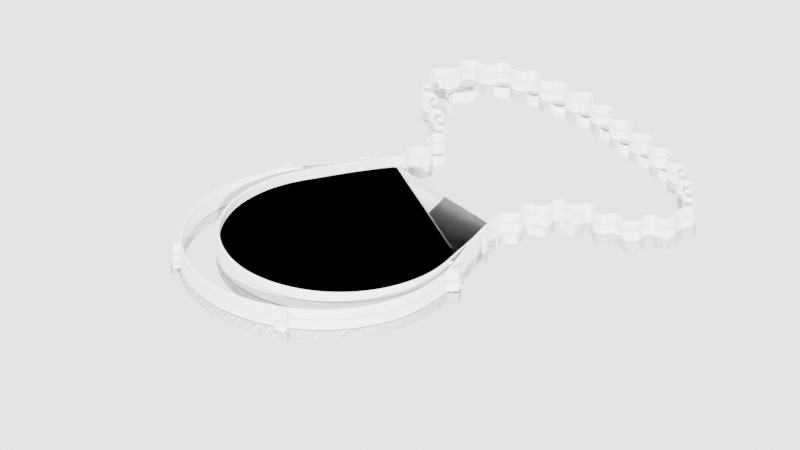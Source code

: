 # Source: ecovid-faceshield-v11.blend  (saved by Blender 2.82.7; exported with 4.5.12 LTS)
import bpy
from mathutils import Matrix  # noqa: F401  (used for matrix-valued properties, if any)

bpy.ops.wm.read_factory_settings(use_empty=True)
scene = bpy.context.scene
scene.name = 'Scene'

# ---- collections
col_environment = bpy.data.collections.new('Environment'); scene.collection.children.link(col_environment)
col_main = bpy.data.collections.new('Main'); scene.collection.children.link(col_main)
col_bool = bpy.data.collections.new('Bool'); col_main.children.link(col_bool)
col_old = bpy.data.collections.new('Old'); col_main.children.link(col_old)
col_old_001 = bpy.data.collections.new('Old.001'); scene.collection.children.link(col_old_001)

# ---- materials (node trees are filled in below, after node groups)
mat_material_001 = bpy.data.materials.new('Material.001')
mat_material_001.use_transparent_shadow = False
mat_material = bpy.data.materials.new('Material')
mat_material.use_transparent_shadow = False

# ---- material node trees
mat_material_001.use_nodes = True; mat_material_001.node_tree.nodes.clear()
_N = mat_material_001.node_tree.nodes; _L = mat_material_001.node_tree.links
n0 = _N.new('ShaderNodeOutputMaterial'); n0.name = 'Material Output'; n0.location = (300, 300)
n1 = _N.new('ShaderNodeBsdfPrincipled'); n1.name = 'Principled BSDF'; n1.location = (10, 300)
n1.distribution = 'GGX'
n1.subsurface_method = 'BURLEY'
n1.inputs[3].default_value = 1.45
n1.inputs[27].default_value = (0.0, 0.0, 0.0, 1.0)
n1.inputs[28].default_value = 1.0
_L.new(n1.outputs[0], n0.inputs[0])
n0.is_active_output = True
mat_material.use_nodes = True; mat_material.node_tree.nodes.clear()
_N = mat_material.node_tree.nodes; _L = mat_material.node_tree.links
n0 = _N.new('ShaderNodeOutputMaterial'); n0.name = 'Material Output'; n0.location = (300, 300)
n1 = _N.new('ShaderNodeEmission'); n1.name = 'Emission'; n1.location = (10, 300)
n1.inputs[0].default_value = (0.1032, 1.0, 0.1655, 1.0)
_L.new(n1.outputs[0], n0.inputs[0])
n0.is_active_output = True

# ---- world
world_world = bpy.data.worlds.new('World'); scene.world = world_world
world_world.use_nodes = True; world_world.node_tree.nodes.clear()
_N = world_world.node_tree.nodes; _L = world_world.node_tree.links
n0 = _N.new('ShaderNodeOutputWorld'); n0.name = 'World Output'; n0.location = (300, 300)
n1 = _N.new('ShaderNodeBackground'); n1.name = 'Background'; n1.location = (10, 300)
n1.inputs[0].default_value = (1.0, 1.0, 1.0, 1.0)
n1.inputs[1].default_value = 2.0
_L.new(n1.outputs[0], n0.inputs[0])
n0.is_active_output = True
world_world.color = (1.0, 1.0, 1.0)
world_world.use_sun_shadow = False
world_world.sun_shadow_jitter_overblur = 0.0

# ---- cameras
cam_camera_001 = bpy.data.cameras.new('Camera.001')
cam_camera_001.type = 'ORTHO'
cam_camera_001.clip_end = 100.0
cam_camera_001.sensor_width = 8.0
cam_camera_001.ortho_scale = 32.61

# ---- lights
light_mainsun = bpy.data.lights.new('MainSun', 'SUN')
light_mainsun.transmission_factor = 0.0
light_mainsun.angle = 0.0
light_mainsun.energy = 7.2
light_mainsun.shadow_soft_size = 0.0125
light_mainsun.shadow_cascade_fade = 0.001
light_mainsun_001 = bpy.data.lights.new('MainSun.001', 'SUN')
light_mainsun_001.transmission_factor = 0.0
light_mainsun_001.angle = 0.0
light_mainsun_001.energy = 2.25
light_mainsun_001.shadow_soft_size = 0.0125
light_mainsun_001.shadow_cascade_fade = 0.001

# ---- meshes
me_cube_008 = bpy.data.meshes.new('Cube.008')
me_cube_008.from_pydata([(-10.34, -11.2, -0.8902), (-10.34, -11.2, 0.8902), (-10.34, 9.474, -0.8902), (-10.34, 9.474, 0.8902), (10.34, -11.2, -0.8902), (10.34, -11.2, 0.8902), (10.34, 9.474, -0.8902), (10.34, 9.474, 0.8902)], [], [(0, 1, 3, 2), (2, 3, 7, 6), (6, 7, 5, 4), (4, 5, 1, 0), (2, 6, 4, 0), (7, 3, 1, 5)])
_uv = me_cube_008.uv_layers.new(name='UVMap')
_uv.uv.foreach_set('vector', [0.375, 0.0, 0.625, 0.0, 0.625, 0.25, 0.375, 0.25, 0.375, 0.25, 0.625, 0.25, 0.625, 0.5, 0.375, 0.5, 0.375, 0.5, 0.625, 0.5, 0.625, 0.75, 0.375, 0.75, 0.375, 0.75, 0.625, 0.75, 0.625, 1.0, 0.375, 1.0, 0.125, 0.5, 0.375, 0.5, 0.375, 0.75, 0.125, 0.75, 0.625, 0.5, 0.875, 0.5, 0.875, 0.75, 0.625, 0.75])
me_cube_008.use_remesh_fix_poles = True
me_cube_008.use_remesh_preserve_attributes = False
me_cube_008.use_mirror_vertex_groups = False
me_cube_008.update()
me_cube_015 = bpy.data.meshes.new('Cube.015')
me_cube_015.from_pydata([(-0.09811, -0.1062, -0.1), (-0.09811, -0.1062, 0.03278), (-0.09811, 0.08998, -0.1), (-0.09811, 0.08998, 0.03278), (0.09811, -0.1062, -0.1), (0.09811, -0.1062, 0.03278), (0.09811, 0.08998, -0.1), (0.09811, 0.08998, 0.03278)], [], [(0, 1, 3, 2), (2, 3, 7, 6), (6, 7, 5, 4), (4, 5, 1, 0), (2, 6, 4, 0), (7, 3, 1, 5)])
_uv = me_cube_015.uv_layers.new(name='UVMap')
_uv.uv.foreach_set('vector', [0.375, 0.0, 0.625, 0.0, 0.625, 0.25, 0.375, 0.25, 0.375, 0.25, 0.625, 0.25, 0.625, 0.5, 0.375, 0.5, 0.375, 0.5, 0.625, 0.5, 0.625, 0.75, 0.375, 0.75, 0.375, 0.75, 0.625, 0.75, 0.625, 1.0, 0.375, 1.0, 0.125, 0.5, 0.375, 0.5, 0.375, 0.75, 0.125, 0.75, 0.625, 0.5, 0.875, 0.5, 0.875, 0.75, 0.625, 0.75])
me_cube_015.use_remesh_fix_poles = True
me_cube_015.use_remesh_preserve_attributes = False
me_cube_015.use_mirror_vertex_groups = False
me_cube_015.update()
me_cube_002 = bpy.data.meshes.new('Cube.002')
me_cube_002.from_pydata([(-0.1, -0.1, -0.1005), (-0.1, -0.1, 0.1083), (-0.1, 0.1, -0.1005), (-0.1, 0.1, 0.1083), (0.1, -0.1, -0.1005), (0.1, -0.1, 0.1083), (0.1, 0.1, -0.1005), (0.1, 0.1, 0.1083)], [], [(0, 1, 3, 2), (2, 3, 7, 6), (6, 7, 5, 4), (4, 5, 1, 0), (2, 6, 4, 0), (7, 3, 1, 5)])
_uv = me_cube_002.uv_layers.new(name='UVMap')
_uv.uv.foreach_set('vector', [0.375, 0.0, 0.625, 0.0, 0.625, 0.25, 0.375, 0.25, 0.375, 0.25, 0.625, 0.25, 0.625, 0.5, 0.375, 0.5, 0.375, 0.5, 0.625, 0.5, 0.625, 0.75, 0.375, 0.75, 0.375, 0.75, 0.625, 0.75, 0.625, 1.0, 0.375, 1.0, 0.125, 0.5, 0.375, 0.5, 0.375, 0.75, 0.125, 0.75, 0.625, 0.5, 0.875, 0.5, 0.875, 0.75, 0.625, 0.75])
me_cube_002.use_remesh_fix_poles = True
me_cube_002.use_remesh_preserve_attributes = False
me_cube_002.use_mirror_vertex_groups = False
me_cube_002.update()
me_beziercurve_001 = bpy.data.meshes.new('BezierCurve.001')
me_beziercurve_001.from_pydata([(-0.5704, -0.1112, -0.5898), (-0.5704, -0.1112, 0.2156), (-0.5239, -0.02122, 0.2156), (-0.5239, -0.02122, -0.5898), (-0.3853, 0.06104, -0.5898), (-0.3853, 0.06104, 0.2156), (-0.2514, 0.09487, -0.5898), (-0.2514, 0.09487, 0.2156), (-0.1161, 0.09436, 0.2156), (-0.1161, 0.09436, -0.5898), (0.005534, 0.05958, 0.2156), (0.005534, 0.05958, -0.5898), (0.1017, 0.0, 0.2156), (0.1017, 0.0, -0.5898), (0.1581, -0.07435, -0.5898), (0.1581, -0.07435, 0.2156), (0.1773, -0.1536, -0.5898), (0.1773, -0.1536, 0.2156), (0.2402, -0.2281, -0.5898), (0.2402, -0.2281, 0.2156), (0.3415, -0.2879, -0.5898), (0.3415, -0.2879, 0.2156), (0.4561, -0.3225, 0.2156), (0.4561, -0.3225, -0.5898), (0.5689, -0.322, 0.2156), (0.5689, -0.322, -0.5898), (0.6703, -0.2857, -0.5898), (0.6703, -0.2857, 0.2156), (0.751, -0.2252, -0.5898), (0.751, -0.2252, 0.2156), (0.7974, -0.1532, 0.2156), (0.7974, -0.1532, -0.5898), (0.8043, -0.1167, -0.5898), (0.8043, -0.1167, 0.2156)], [], [(15, 14, 13, 12), (7, 8, 9, 6), (8, 10, 11, 9), (10, 12, 13, 11), (2, 5, 4, 3), (17, 16, 14, 15), (17, 19, 18, 16), (21, 20, 18, 19), (21, 22, 23, 20), (22, 24, 25, 23), (24, 27, 26, 25), (27, 29, 28, 26), (29, 30, 31, 28), (30, 33, 32, 31), (1, 2, 3, 0), (5, 7, 6, 4)])
me_beziercurve_001.use_remesh_fix_poles = True
me_beziercurve_001.use_remesh_preserve_attributes = False
me_beziercurve_001.use_mirror_vertex_groups = False
me_beziercurve_001.update()
me_cylinder = bpy.data.meshes.new('Cylinder')
me_cylinder.from_pydata([(0.0, 5.014, 0.02342), (0.0, 5.014, 1.57), (0.2114, 5.008, 0.02342), (0.2114, 5.008, 1.57), (0.46, 4.99, 0.02342), (0.46, 4.99, 1.57), (0.7075, 4.959, 0.02342), (0.7075, 4.959, 1.57), (0.9531, 4.917, 0.02342), (0.9531, 4.917, 1.57), (1.196, 4.862, 0.02342), (1.196, 4.862, 1.57), (1.437, 4.796, 0.02342), (1.437, 4.796, 1.57), (1.673, 4.717, 0.02342), (1.673, 4.717, 1.57), (1.906, 4.628, 0.02342), (1.906, 4.628, 1.57), (2.134, 4.527, 0.02342), (2.134, 4.527, 1.57), (2.357, 4.415, 0.02342), (2.357, 4.415, 1.57), (2.574, 4.292, 0.02342), (2.574, 4.292, 1.57), (2.784, 4.158, 0.02342), (2.784, 4.158, 1.57), (2.988, 4.015, 0.02342), (2.988, 4.015, 1.57), (3.185, 3.861, 0.02342), (3.185, 3.861, 1.57), (3.373, 3.698, 0.02342), (3.373, 3.698, 1.57), (3.554, 3.527, 0.02342), (3.554, 3.527, 1.57), (3.726, 3.346, 0.02342), (3.726, 3.346, 1.57), (3.889, 3.157, 0.02342), (3.889, 3.157, 1.57), (4.042, 2.961, 0.02342), (4.042, 2.961, 1.57), (4.186, 2.757, 0.02342), (4.186, 2.757, 1.57), (4.319, 2.546, 0.02342), (4.319, 2.546, 1.57), (4.442, 2.329, 0.02342), (4.442, 2.329, 1.57), (4.554, 2.107, 0.02342), (4.554, 2.107, 1.57), (4.655, 1.879, 0.02342), (4.655, 1.879, 1.57), (4.745, 1.646, 0.02342), (4.745, 1.646, 1.57), (4.823, 1.409, 0.02342), (4.823, 1.409, 1.57), (4.89, 1.169, 0.02342), (4.89, 1.169, 1.57), (4.944, 0.9257, 0.02342), (4.944, 0.9257, 1.57), (4.987, 0.68, 0.02342), (4.987, 0.68, 1.57), (5.017, 0.4323, 0.02342), (5.017, 0.4323, 1.57), (5.037, 0.1819, 0.02342), (5.037, 0.1819, 1.57), (5.045, -0.07078, 0.02342), (5.045, -0.071, 1.57), (5.043, -0.3249, 0.02342), (5.039, -0.3262, 1.57), (5.027, -0.5787, 0.02342), (5.02, -0.5821, 1.57), (4.995, -0.8305, 0.02342), (4.984, -0.8363, 1.57), (4.95, -1.08, 0.02342), (4.935, -1.088, 1.57), (4.893, -1.327, 0.02342), (4.875, -1.337, 1.57), (4.825, -1.571, 0.02342), (4.805, -1.582, 1.57), (4.749, -1.812, 0.02342), (4.728, -1.824, 1.57), (4.664, -2.049, 0.02342), (4.645, -2.061, 1.57), (4.572, -2.283, 0.02342), (4.555, -2.294, 1.57), (3.268, -5.451, 0.8003), (3.268, -5.451, 0.02342), (4.143, -3.412, 1.57), (3.697, -4.475, 0.8003), (3.697, -4.475, 0.02342), (4.145, -3.41, 0.02342), (4.354, -2.845, 0.02342), (4.344, -2.853, 1.57), (3.929, -3.953, 0.8003), (3.929, -3.953, 0.02342), (3.459, -4.992, 0.8003), (3.459, -4.992, 0.02342), (3.226, -5.552, 0.707), (3.226, -5.552, 0.02383)], [], [(0, 1, 3, 2), (2, 3, 5, 4), (4, 5, 7, 6), (6, 7, 9, 8), (8, 9, 11, 10), (10, 11, 13, 12), (12, 13, 15, 14), (14, 15, 17, 16), (16, 17, 19, 18), (18, 19, 21, 20), (20, 21, 23, 22), (22, 23, 25, 24), (24, 25, 27, 26), (26, 27, 29, 28), (28, 29, 31, 30), (30, 31, 33, 32), (32, 33, 35, 34), (34, 35, 37, 36), (36, 37, 39, 38), (38, 39, 41, 40), (40, 41, 43, 42), (42, 43, 45, 44), (44, 45, 47, 46), (46, 47, 49, 48), (48, 49, 51, 50), (50, 51, 53, 52), (52, 53, 55, 54), (54, 55, 57, 56), (56, 57, 59, 58), (58, 59, 61, 60), (60, 61, 63, 62), (62, 63, 65, 64), (64, 65, 67, 66), (66, 67, 69, 68), (68, 69, 71, 70), (70, 71, 73, 72), (72, 73, 75, 74), (74, 75, 77, 76), (76, 77, 79, 78), (78, 79, 81, 80), (80, 81, 83, 82), (95, 94, 84, 85), (90, 91, 86, 89), (93, 92, 87, 88), (82, 83, 91, 90), (89, 86, 92, 93), (88, 87, 94, 95), (85, 84, 96, 97)])
_uv = me_cylinder.uv_layers.new(name='UVMap')
_uv.uv.foreach_set('vector', [1.0, 0.5, 1.0, 1.0, 0.9922, 1.0, 0.9922, 0.5, 0.9922, 0.5, 0.9922, 1.0, 0.9844, 1.0, 0.9844, 0.5, 0.9844, 0.5, 0.9844, 1.0, 0.9766, 1.0, 0.9766, 0.5, 0.9766, 0.5, 0.9766, 1.0, 0.9688, 1.0, 0.9688, 0.5, 0.9688, 0.5, 0.9688, 1.0, 0.9609, 1.0, 0.9609, 0.5, 0.9609, 0.5, 0.9609, 1.0, 0.9531, 1.0, 0.9531, 0.5, 0.9531, 0.5, 0.9531, 1.0, 0.9453, 1.0, 0.9453, 0.5, 0.9453, 0.5, 0.9453, 1.0, 0.9375, 1.0, 0.9375, 0.5, 0.9375, 0.5, 0.9375, 1.0, 0.9297, 1.0, 0.9297, 0.5, 0.9297, 0.5, 0.9297, 1.0, 0.9219, 1.0, 0.9219, 0.5, 0.9219, 0.5, 0.9219, 1.0, 0.9141, 1.0, 0.9141, 0.5, 0.9141, 0.5, 0.9141, 1.0, 0.9062, 1.0, 0.9062, 0.5, 0.9062, 0.5, 0.9062, 1.0, 0.8984, 1.0, 0.8984, 0.5, 0.8984, 0.5, 0.8984, 1.0, 0.8906, 1.0, 0.8906, 0.5, 0.8906, 0.5, 0.8906, 1.0, 0.8828, 1.0, 0.8828, 0.5, 0.8828, 0.5, 0.8828, 1.0, 0.875, 1.0, 0.875, 0.5, 0.875, 0.5, 0.875, 1.0, 0.8672, 1.0, 0.8672, 0.5, 0.8672, 0.5, 0.8672, 1.0, 0.8594, 1.0, 0.8594, 0.5, 0.8594, 0.5, 0.8594, 1.0, 0.8516, 1.0, 0.8516, 0.5, 0.8516, 0.5, 0.8516, 1.0, 0.8438, 1.0, 0.8438, 0.5, 0.8438, 0.5, 0.8438, 1.0, 0.8359, 1.0, 0.8359, 0.5, 0.8359, 0.5, 0.8359, 1.0, 0.8281, 1.0, 0.8281, 0.5, 0.8281, 0.5, 0.8281, 1.0, 0.8203, 1.0, 0.8203, 0.5, 0.8203, 0.5, 0.8203, 1.0, 0.8125, 1.0, 0.8125, 0.5, 0.8125, 0.5, 0.8125, 1.0, 0.8047, 1.0, 0.8047, 0.5, 0.8047, 0.5, 0.8047, 1.0, 0.7969, 1.0, 0.7969, 0.5, 0.7969, 0.5, 0.7969, 1.0, 0.7891, 1.0, 0.7891, 0.5, 0.7891, 0.5, 0.7891, 1.0, 0.7812, 1.0, 0.7812, 0.5, 0.7812, 0.5, 0.7812, 1.0, 0.7734, 1.0, 0.7734, 0.5, 0.7734, 0.5, 0.7734, 1.0, 0.7656, 1.0, 0.7656, 0.5, 0.7656, 0.5, 0.7656, 1.0, 0.7578, 1.0, 0.7578, 0.5, 0.7578, 0.5, 0.7578, 1.0, 0.75, 1.0, 0.75, 0.5, 0.75, 0.5, 0.75, 1.0, 0.7422, 1.0, 0.7422, 0.5, 0.7422, 0.5, 0.7422, 1.0, 0.7344, 1.0, 0.7344, 0.5, 0.7344, 0.5, 0.7344, 1.0, 0.7266, 1.0, 0.7266, 0.5, 0.7266, 0.5, 0.7266, 1.0, 0.7188, 1.0, 0.7188, 0.5, 0.7188, 0.5, 0.7188, 1.0, 0.7109, 1.0, 0.7109, 0.5, 0.7109, 0.5, 0.7109, 1.0, 0.7031, 1.0, 0.7031, 0.5, 0.7031, 0.5, 0.7031, 1.0, 0.6953, 1.0, 0.6953, 0.5, 0.6953, 0.5, 0.6953, 1.0, 0.6875, 1.0, 0.6875, 0.5, 0.6875, 0.5, 0.6875, 1.0, 0.6797, 1.0, 0.6797, 0.5, 0.6797, 0.5, 0.6797, 1.0, 0.6797, 1.0, 0.6797, 0.5, 0.6797, 0.5, 0.6797, 1.0, 0.6797, 1.0, 0.6797, 0.5, 0.6797, 0.5, 0.6797, 1.0, 0.6797, 1.0, 0.6797, 0.5, 0.6797, 0.5, 0.6797, 1.0, 0.6797, 1.0, 0.6797, 0.5, 0.6797, 0.5, 0.6797, 1.0, 0.6797, 1.0, 0.6797, 0.5, 0.6797, 0.5, 0.6797, 1.0, 0.6797, 1.0, 0.6797, 0.5, 0.6797, 0.5, 0.6797, 1.0, 0.6797, 1.0, 0.6797, 0.5])
me_cylinder.materials.append(mat_material_001)
me_cylinder.use_remesh_fix_poles = True
me_cylinder.use_remesh_preserve_attributes = False
me_cylinder.use_mirror_vertex_groups = False
me_cylinder.update()
me_cylinder_001 = bpy.data.meshes.new('Cylinder.001')
me_cylinder_001.from_pydata([(0.0, 5.84, 0.02342), (0.0, 5.84, 1.502), (0.2445, 5.833, 0.02342), (0.2445, 5.833, 1.502), (0.5322, 5.811, 0.02342), (0.5322, 5.811, 1.502), (0.8184, 5.776, 0.02342), (0.8184, 5.776, 1.502), (1.103, 5.726, 0.02342), (1.103, 5.726, 1.502), (1.384, 5.663, 0.02342), (1.384, 5.663, 1.502), (1.662, 5.585, 0.02342), (1.662, 5.585, 1.502), (1.936, 5.494, 0.02342), (1.936, 5.494, 1.502), (2.205, 5.389, 0.02342), (2.205, 5.389, 1.502), (2.469, 5.272, 0.02342), (2.469, 5.272, 1.502), (2.726, 5.141, 0.02342), (2.726, 5.141, 1.502), (2.977, 4.998, 0.02342), (2.977, 4.998, 1.502), (3.221, 4.843, 0.02342), (3.221, 4.843, 1.502), (3.457, 4.676, 0.02342), (3.457, 4.676, 1.502), (3.684, 4.497, 0.02342), (3.684, 4.497, 1.502), (3.902, 4.307, 0.02342), (3.902, 4.307, 1.502), (4.111, 4.107, 0.02342), (4.111, 4.107, 1.502), (4.31, 3.897, 0.02342), (4.31, 3.897, 1.502), (4.499, 3.677, 0.02342), (4.499, 3.677, 1.502), (4.676, 3.448, 0.02342), (4.676, 3.448, 1.502), (4.842, 3.211, 0.02342), (4.842, 3.211, 1.502), (4.996, 2.965, 0.02342), (4.996, 2.965, 1.502), (5.139, 2.713, 0.02342), (5.139, 2.713, 1.502), (5.268, 2.453, 0.02342), (5.268, 2.453, 1.502), (5.385, 2.188, 0.02342), (5.385, 2.188, 1.502), (5.489, 1.917, 0.02342), (5.489, 1.917, 1.502), (5.579, 1.641, 0.02342), (5.579, 1.641, 1.502), (5.656, 1.361, 0.02342), (5.656, 1.361, 1.502), (5.719, 1.078, 0.02342), (5.719, 1.078, 1.502), (5.769, 0.792, 0.02342), (5.769, 0.792, 1.502), (5.801, 0.5035, 0.02342), (5.801, 0.5035, 1.502), (5.814, 0.2118, 0.02342), (5.814, 0.2118, 1.502), (5.808, -0.08243, 0.02342), (5.808, -0.08243, 1.502), (5.785, -0.3784, 0.02342), (5.785, -0.3784, 1.502), (5.747, -0.6751, 0.02342), (5.747, -0.6751, 1.502), (5.697, -0.9717, 0.02342), (5.697, -0.9717, 1.502), (5.637, -1.267, 0.02342), (5.637, -1.267, 1.502), (5.57, -1.562, 0.02342), (5.57, -1.562, 1.502), (5.493, -1.854, 0.02342), (5.493, -1.854, 1.502), (5.4, -2.142, 0.02342), (5.4, -2.142, 1.502), (5.287, -2.426, 0.02342), (5.287, -2.426, 1.502), (5.149, -2.7, 0.02342), (5.149, -2.7, 1.502), (4.088, -4.53, 0.9333), (4.088, -4.53, 0.2061), (4.777, -3.367, 0.02342), (4.777, -3.367, 1.502), (3.929, -4.864, 0.9244), (3.929, -4.864, 0.2198)], [], [(0, 1, 3, 2), (2, 3, 5, 4), (4, 5, 7, 6), (6, 7, 9, 8), (8, 9, 11, 10), (10, 11, 13, 12), (12, 13, 15, 14), (14, 15, 17, 16), (16, 17, 19, 18), (18, 19, 21, 20), (20, 21, 23, 22), (22, 23, 25, 24), (24, 25, 27, 26), (26, 27, 29, 28), (28, 29, 31, 30), (30, 31, 33, 32), (32, 33, 35, 34), (34, 35, 37, 36), (36, 37, 39, 38), (38, 39, 41, 40), (40, 41, 43, 42), (42, 43, 45, 44), (44, 45, 47, 46), (46, 47, 49, 48), (48, 49, 51, 50), (50, 51, 53, 52), (52, 53, 55, 54), (54, 55, 57, 56), (56, 57, 59, 58), (58, 59, 61, 60), (60, 61, 63, 62), (62, 63, 65, 64), (64, 65, 67, 66), (66, 67, 69, 68), (68, 69, 71, 70), (70, 71, 73, 72), (72, 73, 75, 74), (74, 75, 77, 76), (76, 77, 79, 78), (78, 79, 81, 80), (80, 81, 83, 82), (86, 87, 84, 85), (82, 83, 87, 86), (85, 84, 88, 89)])
_uv = me_cylinder_001.uv_layers.new(name='UVMap')
_uv.uv.foreach_set('vector', [1.0, 0.5, 1.0, 1.0, 0.9922, 1.0, 0.9922, 0.5, 0.9922, 0.5, 0.9922, 1.0, 0.9844, 1.0, 0.9844, 0.5, 0.9844, 0.5, 0.9844, 1.0, 0.9766, 1.0, 0.9766, 0.5, 0.9766, 0.5, 0.9766, 1.0, 0.9688, 1.0, 0.9688, 0.5, 0.9688, 0.5, 0.9688, 1.0, 0.9609, 1.0, 0.9609, 0.5, 0.9609, 0.5, 0.9609, 1.0, 0.9531, 1.0, 0.9531, 0.5, 0.9531, 0.5, 0.9531, 1.0, 0.9453, 1.0, 0.9453, 0.5, 0.9453, 0.5, 0.9453, 1.0, 0.9375, 1.0, 0.9375, 0.5, 0.9375, 0.5, 0.9375, 1.0, 0.9297, 1.0, 0.9297, 0.5, 0.9297, 0.5, 0.9297, 1.0, 0.9219, 1.0, 0.9219, 0.5, 0.9219, 0.5, 0.9219, 1.0, 0.9141, 1.0, 0.9141, 0.5, 0.9141, 0.5, 0.9141, 1.0, 0.9062, 1.0, 0.9062, 0.5, 0.9062, 0.5, 0.9062, 1.0, 0.8984, 1.0, 0.8984, 0.5, 0.8984, 0.5, 0.8984, 1.0, 0.8906, 1.0, 0.8906, 0.5, 0.8906, 0.5, 0.8906, 1.0, 0.8828, 1.0, 0.8828, 0.5, 0.8828, 0.5, 0.8828, 1.0, 0.875, 1.0, 0.875, 0.5, 0.875, 0.5, 0.875, 1.0, 0.8672, 1.0, 0.8672, 0.5, 0.8672, 0.5, 0.8672, 1.0, 0.8594, 1.0, 0.8594, 0.5, 0.8594, 0.5, 0.8594, 1.0, 0.8516, 1.0, 0.8516, 0.5, 0.8516, 0.5, 0.8516, 1.0, 0.8438, 1.0, 0.8438, 0.5, 0.8438, 0.5, 0.8438, 1.0, 0.8359, 1.0, 0.8359, 0.5, 0.8359, 0.5, 0.8359, 1.0, 0.8281, 1.0, 0.8281, 0.5, 0.8281, 0.5, 0.8281, 1.0, 0.8203, 1.0, 0.8203, 0.5, 0.8203, 0.5, 0.8203, 1.0, 0.8125, 1.0, 0.8125, 0.5, 0.8125, 0.5, 0.8125, 1.0, 0.8047, 1.0, 0.8047, 0.5, 0.8047, 0.5, 0.8047, 1.0, 0.7969, 1.0, 0.7969, 0.5, 0.7969, 0.5, 0.7969, 1.0, 0.7891, 1.0, 0.7891, 0.5, 0.7891, 0.5, 0.7891, 1.0, 0.7812, 1.0, 0.7812, 0.5, 0.7812, 0.5, 0.7812, 1.0, 0.7734, 1.0, 0.7734, 0.5, 0.7734, 0.5, 0.7734, 1.0, 0.7656, 1.0, 0.7656, 0.5, 0.7656, 0.5, 0.7656, 1.0, 0.7578, 1.0, 0.7578, 0.5, 0.7578, 0.5, 0.7578, 1.0, 0.75, 1.0, 0.75, 0.5, 0.75, 0.5, 0.75, 1.0, 0.7422, 1.0, 0.7422, 0.5, 0.7422, 0.5, 0.7422, 1.0, 0.7344, 1.0, 0.7344, 0.5, 0.7344, 0.5, 0.7344, 1.0, 0.7266, 1.0, 0.7266, 0.5, 0.7266, 0.5, 0.7266, 1.0, 0.7188, 1.0, 0.7188, 0.5, 0.7188, 0.5, 0.7188, 1.0, 0.7109, 1.0, 0.7109, 0.5, 0.7109, 0.5, 0.7109, 1.0, 0.7031, 1.0, 0.7031, 0.5, 0.7031, 0.5, 0.7031, 1.0, 0.6953, 1.0, 0.6953, 0.5, 0.6953, 0.5, 0.6953, 1.0, 0.6875, 1.0, 0.6875, 0.5, 0.6875, 0.5, 0.6875, 1.0, 0.6797, 1.0, 0.6797, 0.5, 0.6797, 0.5, 0.6797, 1.0, 0.6797, 1.0, 0.6797, 0.5, 0.6797, 0.5, 0.6797, 1.0, 0.6797, 1.0, 0.6797, 0.5, 0.6797, 0.5, 0.6797, 1.0, 0.0, 0.0, 0.0, 0.0])
me_cylinder_001.use_remesh_fix_poles = True
me_cylinder_001.use_remesh_preserve_attributes = False
me_cylinder_001.use_mirror_vertex_groups = False
me_cylinder_001.update()
me_cube = bpy.data.meshes.new('Cube')
me_cube.from_pydata([(-0.03389, -0.1926, -0.05228), (-0.03389, -0.1926, 0.1274), (-0.09707, 0.04027, -0.05228), (-0.09707, 0.04027, 0.1274), (0.053, -0.1942, -0.05228), (0.053, -0.1942, 0.1274), (0.1437, 0.04361, -0.05228), (0.1437, 0.04361, 0.1274), (0.07752, 0.03509, -0.05228), (0.01771, 0.02876, -0.05228), (0.01771, 0.02876, 0.1274), (0.07752, 0.03509, 0.1274), (-0.004925, -0.1931, -0.05228), (0.02404, -0.1937, -0.05228), (0.02404, -0.1937, 0.1274), (-0.004925, -0.1931, 0.1274), (-0.01379, 0.0275, -0.05228), (-0.01941, -0.1929, 0.1274), (-0.01379, 0.0275, 0.1274), (-0.01941, -0.1929, -0.05228), (0.05033, 0.03087, -0.05228), (0.05033, 0.03087, 0.1274), (0.009557, -0.1934, -0.05228), (0.009557, -0.1934, 0.1274), (-0.05795, 0.02851, -0.05228), (-0.02311, -0.1928, 0.1274), (-0.05795, 0.02851, 0.1274), (-0.02311, -0.1928, -0.05228), (-0.004072, -0.2523, -0.05228), (-0.004072, -0.2523, 0.1274), (0.05022, -0.2534, -0.05228), (0.05022, -0.2534, 0.1274), (0.01402, -0.2527, -0.05228), (0.03212, -0.253, -0.05228), (0.03212, -0.253, 0.1274), (0.01402, -0.2527, 0.1274), (0.004976, -0.2525, 0.1274), (0.004976, -0.2525, -0.05228), (0.02307, -0.2529, -0.05228), (0.02307, -0.2529, 0.1274), (0.002663, -0.2525, 0.1274), (0.002663, -0.2525, -0.05228)], [], [(0, 1, 3, 2), (8, 11, 7, 6), (6, 7, 5, 4), (27, 19, 37, 41), (8, 6, 4, 13), (26, 3, 1, 25), (7, 11, 14, 5), (21, 10, 15, 23), (16, 9, 12, 19), (20, 8, 13, 22), (19, 12, 32, 37), (1, 0, 28, 29), (16, 18, 10, 9), (20, 21, 11, 8), (24, 26, 18, 16), (24, 16, 19, 27), (10, 18, 17, 15), (12, 22, 38, 32), (9, 10, 21, 20), (17, 25, 40, 36), (9, 20, 22, 12), (11, 21, 23, 14), (2, 24, 27, 0), (2, 3, 26, 24), (18, 26, 25, 17), (15, 17, 36, 35), (41, 40, 29, 28), (30, 31, 34, 33), (38, 39, 35, 32), (32, 35, 36, 37), (33, 34, 39, 38), (37, 36, 40, 41), (4, 5, 31, 30), (14, 23, 39, 34), (22, 13, 33, 38), (0, 27, 41, 28), (13, 4, 30, 33), (5, 14, 34, 31), (25, 1, 29, 40), (23, 15, 35, 39)])
_uv = me_cube.uv_layers.new(name='UVMap')
_uv.uv.foreach_set('vector', [0.375, 0.0, 0.625, 0.0, 0.625, 0.25, 0.375, 0.25, 0.375, 0.4167, 0.625, 0.4167, 0.625, 0.5, 0.375, 0.5, 0.375, 0.5, 0.625, 0.5, 0.625, 0.75, 0.375, 0.75, 0.156, 0.75, 0.1667, 0.75, 0.1667, 0.75, 0.156, 0.75, 0.2917, 0.5, 0.375, 0.5, 0.375, 0.75, 0.2917, 0.75, 0.844, 0.5, 0.875, 0.5, 0.875, 0.75, 0.844, 0.75, 0.625, 0.5, 0.7083, 0.5, 0.7083, 0.75, 0.625, 0.75, 0.75, 0.5, 0.7917, 0.5, 0.7917, 0.75, 0.75, 0.75, 0.1667, 0.5, 0.2083, 0.5, 0.2083, 0.75, 0.1667, 0.75, 0.25, 0.5, 0.2917, 0.5, 0.2917, 0.75, 0.25, 0.75, 0.1667, 0.75, 0.2083, 0.75, 0.2083, 0.75, 0.1667, 0.75, 0.625, 0.0, 0.375, 0.0, 0.375, 0.0, 0.625, 0.0, 0.375, 0.2917, 0.625, 0.2917, 0.625, 0.3333, 0.375, 0.3333, 0.375, 0.375, 0.625, 0.375, 0.625, 0.4167, 0.375, 0.4167, 0.375, 0.281, 0.625, 0.281, 0.625, 0.2917, 0.375, 0.2917, 0.156, 0.5, 0.1667, 0.5, 0.1667, 0.75, 0.156, 0.75, 0.7917, 0.5, 0.8333, 0.5, 0.8333, 0.75, 0.7917, 0.75, 0.2083, 0.75, 0.25, 0.75, 0.25, 0.75, 0.2083, 0.75, 0.375, 0.3333, 0.625, 0.3333, 0.625, 0.375, 0.375, 0.375, 0.8333, 0.75, 0.844, 0.75, 0.844, 0.75, 0.8333, 0.75, 0.2083, 0.5, 0.25, 0.5, 0.25, 0.75, 0.2083, 0.75, 0.7083, 0.5, 0.75, 0.5, 0.75, 0.75, 0.7083, 0.75, 0.125, 0.5, 0.156, 0.5, 0.156, 0.75, 0.125, 0.75, 0.375, 0.25, 0.625, 0.25, 0.625, 0.281, 0.375, 0.281, 0.8333, 0.5, 0.844, 0.5, 0.844, 0.75, 0.8333, 0.75, 0.7917, 0.75, 0.8333, 0.75, 0.8333, 0.75, 0.7917, 0.75, 0.375, 0.969, 0.625, 0.969, 0.625, 1.0, 0.375, 1.0, 0.375, 0.75, 0.625, 0.75, 0.625, 0.8333, 0.375, 0.8333, 0.375, 0.875, 0.625, 0.875, 0.625, 0.9167, 0.375, 0.9167, 0.375, 0.9167, 0.625, 0.9167, 0.625, 0.9583, 0.375, 0.9583, 0.375, 0.8333, 0.625, 0.8333, 0.625, 0.875, 0.375, 0.875, 0.375, 0.9583, 0.625, 0.9583, 0.625, 0.969, 0.375, 0.969, 0.375, 0.75, 0.625, 0.75, 0.625, 0.75, 0.375, 0.75, 0.7083, 0.75, 0.75, 0.75, 0.75, 0.75, 0.7083, 0.75, 0.25, 0.75, 0.2917, 0.75, 0.2917, 0.75, 0.25, 0.75, 0.125, 0.75, 0.156, 0.75, 0.156, 0.75, 0.125, 0.75, 0.2917, 0.75, 0.375, 0.75, 0.375, 0.75, 0.2917, 0.75, 0.625, 0.75, 0.7083, 0.75, 0.7083, 0.75, 0.625, 0.75, 0.844, 0.75, 0.875, 0.75, 0.875, 0.75, 0.844, 0.75, 0.75, 0.75, 0.7917, 0.75, 0.7917, 0.75, 0.75, 0.75])
me_cube.use_remesh_fix_poles = True
me_cube.use_remesh_preserve_attributes = False
me_cube.use_mirror_vertex_groups = False
me_cube.update()
me_cube_012 = bpy.data.meshes.new('Cube.012')
me_cube_012.from_pydata([(-0.1036, -0.155, -0.04827), (-0.06146, -0.1743, -0.0986), (-0.06146, -0.1743, 0.09236), (-0.1036, -0.155, 0.04827), (-0.02896, -0.03285, -0.0986), (-0.08254, -0.01852, -0.05478), (-0.08254, -0.01852, 0.05478), (-0.02896, -0.03285, 0.09085), (0.02969, -0.2262, -0.0986), (0.0713, -0.2503, -0.04827), (0.0713, -0.2503, 0.04827), (0.02969, -0.2262, 0.09236), (0.1282, -0.08198, -0.05478), (0.07592, -0.06454, -0.0986), (0.07592, -0.06454, 0.09085), (0.1282, -0.08198, 0.05478)], [], [(8, 9, 10, 11, 2, 3, 0, 1), (12, 15, 10, 9), (14, 7, 2, 11), (0, 3, 6, 5), (4, 5, 6, 7, 14, 15, 12, 13), (4, 1, 0, 5), (2, 7, 6, 3), (8, 13, 12, 9), (14, 11, 10, 15), (4, 13, 8, 1)])
_uv = me_cube_012.uv_layers.new(name='UVMap')
_uv.uv.foreach_set('vector', [0.375, 0.8097, 0.4347, 0.75, 0.5653, 0.75, 0.625, 0.8097, 0.625, 0.9403, 0.5653, 1.0, 0.4347, 1.0, 0.375, 0.9403, 0.4347, 0.5, 0.5653, 0.5, 0.5653, 0.75, 0.4347, 0.75, 0.6847, 0.5, 0.8153, 0.5, 0.8153, 0.75, 0.6847, 0.75, 0.4347, 0.0, 0.5653, 0.0, 0.5653, 0.25, 0.4347, 0.25, 0.375, 0.3097, 0.4347, 0.25, 0.5653, 0.25, 0.625, 0.3097, 0.625, 0.4403, 0.5653, 0.5, 0.4347, 0.5, 0.375, 0.4403, 0.1847, 0.5, 0.1847, 0.75, 0.125, 0.75, 0.125, 0.5, 0.8153, 0.75, 0.8153, 0.5, 0.875, 0.5, 0.875, 0.75, 0.3153, 0.75, 0.3153, 0.5, 0.4347, 0.5, 0.4347, 0.75, 0.6847, 0.5, 0.6847, 0.75, 0.5653, 0.75, 0.5653, 0.5, 0.1847, 0.5, 0.3153, 0.5, 0.3153, 0.75, 0.1847, 0.75])
me_cube_012.use_remesh_fix_poles = True
me_cube_012.use_remesh_preserve_attributes = False
me_cube_012.use_mirror_vertex_groups = False
me_cube_012.update()
me_cube_013 = bpy.data.meshes.new('Cube.013')
me_cube_013.from_pydata([(-0.08366, -0.2487, -0.06), (-0.04678, -0.2207, -0.1035), (-0.04012, -0.2147, 0.07634), (-0.08366, -0.2487, 0.03359), (-0.06052, -0.002677, -0.1028), (-0.1018, -0.01361, -0.06), (-0.1018, -0.01361, 0.03359), (-0.06052, -0.002677, 0.07634), (0.0421, -0.1866, -0.1035), (0.09227, -0.1478, -0.06), (0.09227, -0.1478, 0.03359), (0.04876, -0.1806, 0.07634), (0.05979, 0.029, -0.06), (0.01846, 0.01807, -0.1028), (0.01846, 0.01807, 0.07634), (0.05979, 0.029, 0.03359), (-0.05487, -0.07069, -0.1028), (-0.0962, -0.08163, -0.06), (-0.05487, -0.07069, 0.07634), (-0.0962, -0.08163, 0.03359), (0.03561, -0.04676, -0.1028), (0.07694, -0.03582, -0.06), (0.03561, -0.04676, 0.07634), (0.07694, -0.03582, 0.03359), (0.07717, -0.03576, -0.1028), (0.06002, 0.02907, -0.1028), (0.1051, 0.04158, -0.06), (0.1051, 0.04158, 0.03359), (0.06002, 0.02907, 0.07634), (0.1222, -0.02325, 0.03359), (0.1222, -0.02325, -0.06), (0.07717, -0.03576, 0.07634), (-0.1018, -0.01361, -0.06)], [], [(8, 9, 10, 11, 2, 3, 0, 1), (21, 23, 10, 9), (22, 18, 2, 11), (17, 19, 6, 5), (4, 32, 6, 7, 14, 15, 12, 13), (16, 1, 0, 17), (18, 7, 6, 19), (21, 20, 24, 30), (22, 11, 10, 23), (16, 20, 8, 1), (4, 13, 20, 16), (20, 13, 25, 24), (8, 20, 21, 9), (2, 18, 19, 3), (4, 16, 17, 32), (0, 3, 19, 17), (14, 7, 18, 22), (22, 23, 29, 31), (24, 25, 26, 30), (28, 31, 29, 27), (26, 27, 29, 30), (15, 14, 28, 27), (12, 15, 27, 26), (13, 12, 26, 25), (14, 22, 31, 28), (23, 21, 30, 29)])
_uv = me_cube_013.uv_layers.new(name='UVMap')
_uv.uv.foreach_set('vector', [0.375, 0.8097, 0.4347, 0.75, 0.5653, 0.75, 0.625, 0.8097, 0.625, 0.9222, 0.5653, 1.0, 0.4347, 1.0, 0.375, 0.9222, 0.4347, 0.625, 0.5653, 0.625, 0.5653, 0.75, 0.4347, 0.75, 0.6847, 0.625, 0.8153, 0.625, 0.8153, 0.7352, 0.6847, 0.75, 0.4347, 0.125, 0.5653, 0.125, 0.5653, 0.25, 0.4347, 0.25, 0.375, 0.3097, 0.4347, 0.25, 0.5653, 0.25, 0.625, 0.3097, 0.625, 0.4403, 0.5653, 0.5, 0.4347, 0.5, 0.375, 0.4403, 0.1847, 0.625, 0.1847, 0.7352, 0.125, 0.75, 0.125, 0.625, 0.8153, 0.625, 0.8153, 0.5, 0.875, 0.5, 0.875, 0.625, 0.4347, 0.625, 0.3153, 0.625, 0.3153, 0.625, 0.4347, 0.625, 0.6847, 0.625, 0.6847, 0.75, 0.5653, 0.75, 0.5653, 0.625, 0.1847, 0.625, 0.3153, 0.625, 0.3153, 0.75, 0.1847, 0.7352, 0.1847, 0.5, 0.3153, 0.5, 0.3153, 0.625, 0.1847, 0.625, 0.3153, 0.625, 0.3153, 0.5, 0.3153, 0.5, 0.3153, 0.625, 0.3153, 0.75, 0.3153, 0.625, 0.4347, 0.625, 0.4347, 0.75, 0.8153, 0.7352, 0.8153, 0.625, 0.875, 0.625, 0.875, 0.75, 0.1847, 0.5, 0.1847, 0.625, 0.125, 0.625, 0.125, 0.5, 0.4347, 0.0, 0.5653, 0.0, 0.5653, 0.125, 0.4347, 0.125, 0.6847, 0.5, 0.8153, 0.5, 0.8153, 0.625, 0.6847, 0.625, 0.6847, 0.625, 0.5653, 0.625, 0.5653, 0.625, 0.6847, 0.625, 0.3153, 0.625, 0.3153, 0.5, 0.4347, 0.5, 0.4347, 0.625, 0.6847, 0.5, 0.6847, 0.625, 0.5653, 0.625, 0.5653, 0.5, 0.4347, 0.5, 0.5653, 0.5, 0.5653, 0.625, 0.4347, 0.625, 0.5653, 0.5, 0.625, 0.4403, 0.625, 0.4403, 0.5653, 0.5, 0.4347, 0.5, 0.5653, 0.5, 0.5653, 0.5, 0.4347, 0.5, 0.375, 0.4403, 0.4347, 0.5, 0.4347, 0.5, 0.375, 0.4403, 0.6847, 0.5, 0.6847, 0.625, 0.6847, 0.625, 0.6847, 0.5, 0.5653, 0.625, 0.4347, 0.625, 0.4347, 0.625, 0.5653, 0.625])
me_cube_013.use_remesh_fix_poles = True
me_cube_013.use_remesh_preserve_attributes = False
me_cube_013.use_mirror_vertex_groups = False
me_cube_013.update()
me_cube_014 = bpy.data.meshes.new('Cube.014')
me_cube_014.from_pydata([(-0.1, -0.1, -0.1), (-0.1, -0.1, 0.1), (-0.1, 0.1, -0.1), (-0.1, 0.1, 0.1), (0.1, -0.1, -0.1), (0.1, -0.1, 0.1), (0.1, 0.1, -0.1), (0.1, 0.1, 0.1)], [], [(0, 1, 3, 2), (2, 3, 7, 6), (6, 7, 5, 4), (4, 5, 1, 0), (2, 6, 4, 0), (7, 3, 1, 5)])
_uv = me_cube_014.uv_layers.new(name='UVMap')
_uv.uv.foreach_set('vector', [0.375, 0.0, 0.625, 0.0, 0.625, 0.25, 0.375, 0.25, 0.375, 0.25, 0.625, 0.25, 0.625, 0.5, 0.375, 0.5, 0.375, 0.5, 0.625, 0.5, 0.625, 0.75, 0.375, 0.75, 0.375, 0.75, 0.625, 0.75, 0.625, 1.0, 0.375, 1.0, 0.125, 0.5, 0.375, 0.5, 0.375, 0.75, 0.125, 0.75, 0.625, 0.5, 0.875, 0.5, 0.875, 0.75, 0.625, 0.75])
me_cube_014.use_remesh_fix_poles = True
me_cube_014.use_remesh_preserve_attributes = False
me_cube_014.use_mirror_vertex_groups = False
me_cube_014.update()
me_cube_001 = bpy.data.meshes.new('Cube.001')
me_cube_001.from_pydata([(-0.1, -0.1, -0.03557), (-0.1, -0.1, 0.09909), (-0.1, -0.0009537, -0.03557), (-0.1, -0.0009537, 0.09909), (0.1959, -0.0007643, 0.09909), (0.1959, -0.09981, 0.09909), (0.196, 0.3546, 0.09909), (-0.1, -0.1, 0.04813), (0.1959, -0.0007643, 0.04813), (0.1959, -0.09981, 0.04813), (0.196, 0.3546, 0.04813), (-0.1, -0.0009537, 0.04813), (0.1959, -0.0007643, -0.03557), (0.1959, -0.09981, -0.03557), (0.196, 0.3546, -0.03557), (0.1038, -0.09999, -0.03557), (0.1039, 0.3544, -0.03557), (0.1039, 0.3544, 0.09909), (0.1039, 0.3544, 0.04813), (0.1038, -0.09999, 0.04813), (0.1038, -0.0009462, 0.04813), (0.1038, -0.0009462, -0.03557), (0.1038, -0.0009462, 0.09909), (0.1038, -0.09999, 0.09909)], [], [(7, 1, 3, 11), (21, 20, 18, 16), (19, 23, 1, 7), (2, 21, 15, 0), (22, 3, 1, 23), (8, 4, 5, 9), (15, 21, 12, 13), (22, 23, 5, 4), (18, 17, 6, 10), (2, 11, 20, 21), (22, 4, 6, 17), (4, 8, 10, 6), (23, 19, 9, 5), (0, 7, 11, 2), (15, 19, 7, 0), (12, 8, 9, 13), (3, 22, 20, 11), (20, 22, 17, 18), (10, 14, 16, 18), (8, 12, 14, 10), (19, 15, 13, 9), (12, 21, 16, 14)])
_uv = me_cube_001.uv_layers.new(name='UVMap')
_uv.uv.foreach_set('vector', [0.5638, 0.0, 0.625, 0.0, 0.625, 0.25, 0.5638, 0.25, 0.375, 0.5, 0.0, 0.0, 0.5638, 0.5, 0.375, 0.5, 0.5638, 0.75, 0.625, 0.75, 0.625, 1.0, 0.5638, 1.0, 0.125, 0.5, 0.375, 0.5, 0.375, 0.75, 0.125, 0.75, 0.625, 0.5, 0.875, 0.5, 0.875, 0.75, 0.625, 0.75, 0.5638, 0.5, 0.625, 0.5, 0.625, 0.75, 0.5638, 0.75, 0.375, 0.75, 0.375, 0.5, 0.375, 0.5, 0.375, 0.75, 0.625, 0.5, 0.625, 0.75, 0.625, 0.75, 0.625, 0.5, 0.5638, 0.5, 0.625, 0.5, 0.625, 0.5, 0.5638, 0.5, 0.375, 0.25, 0.5638, 0.25, 0.0, 0.0, 0.375, 0.5, 0.625, 0.5, 0.625, 0.5, 0.625, 0.5, 0.625, 0.5, 0.625, 0.5, 0.5638, 0.5, 0.5638, 0.5, 0.625, 0.5, 0.625, 0.75, 0.5638, 0.75, 0.5638, 0.75, 0.625, 0.75, 0.375, 0.0, 0.5638, 0.0, 0.5638, 0.25, 0.375, 0.25, 0.375, 0.75, 0.5638, 0.75, 0.5638, 1.0, 0.375, 1.0, 0.375, 0.5, 0.5638, 0.5, 0.5638, 0.75, 0.375, 0.75, 0.625, 0.25, 0.625, 0.5, 0.0, 0.0, 0.5638, 0.25, 0.0, 0.0, 0.625, 0.5, 0.625, 0.5, 0.5638, 0.5, 0.5638, 0.5, 0.375, 0.5, 0.375, 0.5, 0.5638, 0.5, 0.5638, 0.5, 0.375, 0.5, 0.375, 0.5, 0.5638, 0.5, 0.5638, 0.75, 0.375, 0.75, 0.375, 0.75, 0.5638, 0.75, 0.375, 0.5, 0.375, 0.5, 0.375, 0.5, 0.375, 0.5])
me_cube_001.materials.append(mat_material)
me_cube_001.use_remesh_fix_poles = True
me_cube_001.use_remesh_preserve_attributes = False
me_cube_001.use_mirror_vertex_groups = False
me_cube_001.update()
me_cube_007 = bpy.data.meshes.new('Cube.007')
me_cube_007.from_pydata([(0.0, -0.07326, -0.2256), (0.0, -0.07393, 1.327), (0.0, 0.1463, -0.2256), (0.0, 0.1456, 1.327), (7.042, -0.07326, -0.2256), (7.05, -0.07393, 1.327), (7.042, 0.1463, -0.2256), (7.05, 0.1456, 1.327), (0.0, -0.1107, 0.7615), (0.0, -0.1107, 2.188), (7.05, -0.1107, 2.188), (7.05, -0.1107, 0.7615), (0.0, -0.1486, 0.849), (0.0, -0.1486, 2.276), (7.05, -0.1486, 2.276), (7.05, -0.1486, 0.849), (0.0, -0.1616, 0.9043), (0.0, -0.1616, 2.331), (7.05, -0.1616, 2.331), (7.05, -0.1616, 0.9043)], [], [(2, 3, 7, 6), (6, 7, 5, 4), (5, 1, 9, 10), (2, 6, 4, 0), (7, 3, 1, 5), (10, 9, 13, 14), (4, 5, 10, 11), (0, 4, 11, 8), (12, 15, 19, 16), (11, 10, 14, 15), (8, 11, 15, 12), (19, 18, 17, 16), (14, 13, 17, 18), (15, 14, 18, 19)])
_uv = me_cube_007.uv_layers.new(name='UVMap')
_uv.uv.foreach_set('vector', [0.375, 0.25, 0.625, 0.25, 0.625, 0.5, 0.375, 0.5, 0.375, 0.5, 0.625, 0.5, 0.625, 0.75, 0.375, 0.75, 0.625, 0.75, 0.875, 0.75, 0.875, 0.75, 0.625, 0.75, 0.125, 0.5, 0.375, 0.5, 0.375, 0.75, 0.125, 0.75, 0.625, 0.5, 0.875, 0.5, 0.875, 0.75, 0.625, 0.75, 0.625, 0.75, 0.875, 0.75, 0.875, 0.75, 0.625, 0.75, 0.375, 0.75, 0.625, 0.75, 0.625, 0.75, 0.375, 0.75, 0.125, 0.75, 0.375, 0.75, 0.375, 0.75, 0.125, 0.75, 0.125, 0.75, 0.375, 0.75, 0.375, 0.75, 0.125, 0.75, 0.375, 0.75, 0.625, 0.75, 0.625, 0.75, 0.375, 0.75, 0.125, 0.75, 0.375, 0.75, 0.375, 0.75, 0.125, 0.75, 0.375, 0.75, 0.625, 0.75, 0.625, 1.0, 0.375, 1.0, 0.625, 0.75, 0.875, 0.75, 0.875, 0.75, 0.625, 0.75, 0.375, 0.75, 0.625, 0.75, 0.625, 0.75, 0.375, 0.75])
me_cube_007.use_remesh_fix_poles = True
me_cube_007.use_remesh_preserve_attributes = False
me_cube_007.use_mirror_vertex_groups = False
me_cube_007.update()
me_cube_005 = bpy.data.meshes.new('Cube.005')
me_cube_005.from_pydata([(-0.6148, 0.1644, -0.3384), (-0.6149, 0.1644, 0.2687), (-0.5343, 0.3809, -0.3384), (-0.5344, 0.3808, 0.2687), (0.09418, -0.1289, -0.3143), (0.09411, -0.1289, 0.2367), (0.1264, -0.0262, -0.3144), (0.1263, -0.02622, 0.2367), (0.06707, 0.06649, -0.3384), (0.06701, 0.06647, 0.2687), (-0.01345, -0.15, -0.3384), (-0.01351, -0.15, 0.2687), (0.07951, 0.1062, 0.2367), (0.1554, 0.06654, 0.2367), (0.1554, 0.06656, -0.3144), (0.07957, 0.1062, -0.3144), (-0.5465, 0.3419, -0.3384), (-0.5587, 0.303, -0.3384), (-0.577, 0.2525, -0.3384), (-0.577, 0.2524, 0.2687), (-0.5588, 0.303, 0.2687), (-0.5466, 0.3419, 0.2687), (0.1022, -0.1032, -0.3143), (0.1103, -0.07753, -0.3144), (0.1183, -0.05187, -0.3144), (0.1182, -0.05188, 0.2367), (0.1102, -0.07755, 0.2367), (0.1022, -0.1032, 0.2367), (0.05482, 0.02756, 0.2687), (0.04263, -0.01136, 0.2687), (0.02435, -0.06193, 0.2687), (0.05488, 0.02757, -0.3384), (0.04269, -0.01135, -0.3384), (0.02441, -0.06192, -0.3384)], [], [(16, 21, 3, 2), (9, 7, 13, 12), (22, 27, 5, 4), (10, 11, 1, 0), (33, 22, 4, 10), (30, 19, 1, 11), (27, 30, 11, 5), (18, 33, 10, 0), (4, 5, 11, 10), (2, 3, 9, 8), (15, 12, 13, 14), (6, 8, 15, 14), (8, 9, 12, 15), (7, 6, 14, 13), (2, 8, 31, 16), (16, 31, 32, 17), (17, 32, 33, 18), (7, 9, 28, 25), (25, 28, 29, 26), (26, 29, 30, 27), (9, 3, 21, 28), (28, 21, 20, 29), (29, 20, 19, 30), (8, 6, 24, 31), (31, 24, 23, 32), (32, 23, 22, 33), (6, 7, 25, 24), (24, 25, 26, 23), (23, 26, 27, 22), (0, 1, 19, 18), (18, 19, 20, 17), (17, 20, 21, 16)])
_uv = me_cube_005.uv_layers.new(name='UVMap')
_uv.uv.foreach_set('vector', [0.375, 0.1875, 0.625, 0.1875, 0.625, 0.25, 0.375, 0.25, 0.7052, 0.5, 0.625, 0.5, 0.625, 0.5, 0.7052, 0.5, 0.375, 0.6875, 0.625, 0.6875, 0.625, 0.75, 0.375, 0.75, 0.375, 0.8302, 0.625, 0.8302, 0.625, 1.0, 0.375, 1.0, 0.2948, 0.6875, 0.375, 0.6875, 0.375, 0.75, 0.2948, 0.75, 0.7052, 0.6875, 0.875, 0.6875, 0.875, 0.75, 0.7052, 0.75, 0.625, 0.6875, 0.7052, 0.6875, 0.7052, 0.75, 0.625, 0.75, 0.125, 0.6875, 0.2948, 0.6875, 0.2948, 0.75, 0.125, 0.75, 0.375, 0.75, 0.625, 0.75, 0.625, 0.8302, 0.375, 0.8302, 0.375, 0.25, 0.625, 0.25, 0.625, 0.4198, 0.375, 0.4198, 0.375, 0.4198, 0.625, 0.4198, 0.625, 0.5, 0.375, 0.5, 0.375, 0.5, 0.2948, 0.5, 0.2948, 0.5, 0.375, 0.5, 0.375, 0.4198, 0.625, 0.4198, 0.625, 0.4198, 0.375, 0.4198, 0.625, 0.5, 0.375, 0.5, 0.375, 0.5, 0.625, 0.5, 0.125, 0.5, 0.2948, 0.5, 0.2948, 0.5625, 0.125, 0.5625, 0.125, 0.5625, 0.2948, 0.5625, 0.2948, 0.625, 0.125, 0.625, 0.125, 0.625, 0.2948, 0.625, 0.2948, 0.6875, 0.125, 0.6875, 0.625, 0.5, 0.7052, 0.5, 0.7052, 0.5625, 0.625, 0.5625, 0.625, 0.5625, 0.7052, 0.5625, 0.7052, 0.625, 0.625, 0.625, 0.625, 0.625, 0.7052, 0.625, 0.7052, 0.6875, 0.625, 0.6875, 0.7052, 0.5, 0.875, 0.5, 0.875, 0.5625, 0.7052, 0.5625, 0.7052, 0.5625, 0.875, 0.5625, 0.875, 0.625, 0.7052, 0.625, 0.7052, 0.625, 0.875, 0.625, 0.875, 0.6875, 0.7052, 0.6875, 0.2948, 0.5, 0.375, 0.5, 0.375, 0.5625, 0.2948, 0.5625, 0.2948, 0.5625, 0.375, 0.5625, 0.375, 0.625, 0.2948, 0.625, 0.2948, 0.625, 0.375, 0.625, 0.375, 0.6875, 0.2948, 0.6875, 0.375, 0.5, 0.625, 0.5, 0.625, 0.5625, 0.375, 0.5625, 0.375, 0.5625, 0.625, 0.5625, 0.625, 0.625, 0.375, 0.625, 0.375, 0.625, 0.625, 0.625, 0.625, 0.6875, 0.375, 0.6875, 0.375, 0.0, 0.625, 0.0, 0.625, 0.0625, 0.375, 0.0625, 0.375, 0.0625, 0.625, 0.0625, 0.625, 0.125, 0.375, 0.125, 0.375, 0.125, 0.625, 0.125, 0.625, 0.1875, 0.375, 0.1875])
me_cube_005.use_remesh_fix_poles = True
me_cube_005.use_remesh_preserve_attributes = False
me_cube_005.use_mirror_vertex_groups = False
me_cube_005.update()
me_cylinder_003 = bpy.data.meshes.new('Cylinder.003')
me_cylinder_003.from_pydata([(0.0, 4.991, 0.1857), (0.0, 4.991, 1.366), (0.2104, 4.985, 0.1857), (0.2104, 4.985, 1.366), (0.4579, 4.967, 0.1857), (0.4579, 4.967, 1.366), (0.7042, 4.936, 0.1857), (0.7042, 4.936, 1.366), (0.9487, 4.894, 0.1857), (0.9487, 4.894, 1.366), (1.191, 4.84, 0.1857), (1.191, 4.84, 1.366), (1.43, 4.773, 0.1857), (1.43, 4.773, 1.366), (1.666, 4.696, 0.1857), (1.666, 4.696, 1.366), (1.897, 4.606, 0.1857), (1.897, 4.606, 1.366), (2.124, 4.506, 0.1857), (2.124, 4.506, 1.366), (2.346, 4.394, 0.1857), (2.346, 4.394, 1.366), (2.562, 4.272, 0.1857), (2.562, 4.272, 1.366), (2.771, 4.139, 0.1857), (2.771, 4.139, 1.366), (2.974, 3.996, 0.1857), (2.974, 3.996, 1.366), (3.17, 3.843, 0.1857), (3.17, 3.843, 1.366), (3.358, 3.681, 0.1857), (3.358, 3.681, 1.366), (3.538, 3.51, 0.1857), (3.538, 3.51, 1.366), (3.709, 3.33, 0.1857), (3.709, 3.33, 1.366), (3.871, 3.143, 0.1857), (3.871, 3.143, 1.366), (4.023, 2.947, 0.1857), (4.023, 2.947, 1.366), (4.166, 2.744, 0.1857), (4.166, 2.744, 1.366), (4.299, 2.534, 0.1857), (4.299, 2.534, 1.366), (4.421, 2.318, 0.1857), (4.421, 2.318, 1.366), (4.533, 2.097, 0.1857), (4.533, 2.097, 1.366), (4.634, 1.87, 0.1857), (4.634, 1.87, 1.366), (4.723, 1.638, 0.1857), (4.723, 1.638, 1.366), (4.801, 1.403, 0.1857), (4.801, 1.403, 1.366), (4.867, 1.164, 0.1857), (4.865, 1.164, 1.366), (4.919, 0.9222, 0.1857), (4.916, 0.9233, 1.366), (4.958, 0.6791, 0.1857), (4.953, 0.6809, 1.366), (4.982, 0.4345, 0.1857), (4.976, 0.437, 1.366), (4.989, 0.1875, 0.1857), (4.983, 0.1907, 1.366), (4.982, -0.06156, 0.1857), (4.975, -0.05774, 1.366), (4.961, -0.3122, 0.1857), (4.954, -0.3079, 1.366), (4.927, -0.5629, 0.1857), (4.921, -0.5582, 1.366), (4.883, -0.8125, 0.1857), (4.878, -0.8081, 1.366), (4.831, -1.061, 0.1857), (4.828, -1.057, 1.366), (4.775, -1.307, 0.1857), (4.774, -1.306, 1.366), (4.712, -1.553, 0.1857), (4.711, -1.552, 1.366), (4.635, -1.797, 0.1857), (4.635, -1.797, 1.366), (4.543, -2.039, 0.1857), (4.543, -2.039, 1.366), (4.438, -2.277, 0.1857), (4.438, -2.277, 1.366), (3.596, -3.874, 1.366), (3.596, -3.874, 0.1857), (4.129, -2.851, 0.1857), (4.129, -2.851, 1.366), (3.269, -4.454, 1.366), (3.269, -4.454, 0.1857), (3.234, -4.511, 1.275), (3.234, -4.511, 0.2763)], [], [(0, 1, 3, 2), (2, 3, 5, 4), (4, 5, 7, 6), (6, 7, 9, 8), (8, 9, 11, 10), (10, 11, 13, 12), (12, 13, 15, 14), (14, 15, 17, 16), (16, 17, 19, 18), (18, 19, 21, 20), (20, 21, 23, 22), (22, 23, 25, 24), (24, 25, 27, 26), (26, 27, 29, 28), (28, 29, 31, 30), (30, 31, 33, 32), (32, 33, 35, 34), (34, 35, 37, 36), (36, 37, 39, 38), (38, 39, 41, 40), (40, 41, 43, 42), (42, 43, 45, 44), (44, 45, 47, 46), (46, 47, 49, 48), (48, 49, 51, 50), (50, 51, 53, 52), (52, 53, 55, 54), (54, 55, 57, 56), (56, 57, 59, 58), (58, 59, 61, 60), (60, 61, 63, 62), (62, 63, 65, 64), (64, 65, 67, 66), (66, 67, 69, 68), (68, 69, 71, 70), (70, 71, 73, 72), (72, 73, 75, 74), (74, 75, 77, 76), (76, 77, 79, 78), (78, 79, 81, 80), (80, 81, 83, 82), (86, 87, 84, 85), (82, 83, 87, 86), (85, 84, 88, 89), (89, 88, 90, 91)])
_uv = me_cylinder_003.uv_layers.new(name='UVMap')
_uv.uv.foreach_set('vector', [1.0, 0.5, 1.0, 1.0, 0.9922, 1.0, 0.9922, 0.5, 0.9922, 0.5, 0.9922, 1.0, 0.9844, 1.0, 0.9844, 0.5, 0.9844, 0.5, 0.9844, 1.0, 0.9766, 1.0, 0.9766, 0.5, 0.9766, 0.5, 0.9766, 1.0, 0.9688, 1.0, 0.9688, 0.5, 0.9688, 0.5, 0.9688, 1.0, 0.9609, 1.0, 0.9609, 0.5, 0.9609, 0.5, 0.9609, 1.0, 0.9531, 1.0, 0.9531, 0.5, 0.9531, 0.5, 0.9531, 1.0, 0.9453, 1.0, 0.9453, 0.5, 0.9453, 0.5, 0.9453, 1.0, 0.9375, 1.0, 0.9375, 0.5, 0.9375, 0.5, 0.9375, 1.0, 0.9297, 1.0, 0.9297, 0.5, 0.9297, 0.5, 0.9297, 1.0, 0.9219, 1.0, 0.9219, 0.5, 0.9219, 0.5, 0.9219, 1.0, 0.9141, 1.0, 0.9141, 0.5, 0.9141, 0.5, 0.9141, 1.0, 0.9062, 1.0, 0.9062, 0.5, 0.9062, 0.5, 0.9062, 1.0, 0.8984, 1.0, 0.8984, 0.5, 0.8984, 0.5, 0.8984, 1.0, 0.8906, 1.0, 0.8906, 0.5, 0.8906, 0.5, 0.8906, 1.0, 0.8828, 1.0, 0.8828, 0.5, 0.8828, 0.5, 0.8828, 1.0, 0.875, 1.0, 0.875, 0.5, 0.875, 0.5, 0.875, 1.0, 0.8672, 1.0, 0.8672, 0.5, 0.8672, 0.5, 0.8672, 1.0, 0.8594, 1.0, 0.8594, 0.5, 0.8594, 0.5, 0.8594, 1.0, 0.8516, 1.0, 0.8516, 0.5, 0.8516, 0.5, 0.8516, 1.0, 0.8438, 1.0, 0.8438, 0.5, 0.8438, 0.5, 0.8438, 1.0, 0.8359, 1.0, 0.8359, 0.5, 0.8359, 0.5, 0.8359, 1.0, 0.8281, 1.0, 0.8281, 0.5, 0.8281, 0.5, 0.8281, 1.0, 0.8203, 1.0, 0.8203, 0.5, 0.8203, 0.5, 0.8203, 1.0, 0.8125, 1.0, 0.8125, 0.5, 0.8125, 0.5, 0.8125, 1.0, 0.8047, 1.0, 0.8047, 0.5, 0.8047, 0.5, 0.8047, 1.0, 0.7969, 1.0, 0.7969, 0.5, 0.7969, 0.5, 0.7969, 1.0, 0.7891, 1.0, 0.7891, 0.5, 0.7891, 0.5, 0.7891, 1.0, 0.7812, 1.0, 0.7812, 0.5, 0.7812, 0.5, 0.7812, 1.0, 0.7734, 1.0, 0.7734, 0.5, 0.7734, 0.5, 0.7734, 1.0, 0.7656, 1.0, 0.7656, 0.5, 0.7656, 0.5, 0.7656, 1.0, 0.7578, 1.0, 0.7578, 0.5, 0.7578, 0.5, 0.7578, 1.0, 0.75, 1.0, 0.75, 0.5, 0.75, 0.5, 0.75, 1.0, 0.7422, 1.0, 0.7422, 0.5, 0.7422, 0.5, 0.7422, 1.0, 0.7344, 1.0, 0.7344, 0.5, 0.7344, 0.5, 0.7344, 1.0, 0.7266, 1.0, 0.7266, 0.5, 0.7266, 0.5, 0.7266, 1.0, 0.7188, 1.0, 0.7188, 0.5, 0.7188, 0.5, 0.7188, 1.0, 0.7109, 1.0, 0.7109, 0.5, 0.7109, 0.5, 0.7109, 1.0, 0.7031, 1.0, 0.7031, 0.5, 0.7031, 0.5, 0.7031, 1.0, 0.6953, 1.0, 0.6953, 0.5, 0.6953, 0.5, 0.6953, 1.0, 0.6875, 1.0, 0.6875, 0.5, 0.6875, 0.5, 0.6875, 1.0, 0.6797, 1.0, 0.6797, 0.5, 0.6797, 0.5, 0.6797, 1.0, 0.6797, 1.0, 0.6797, 0.5, 0.6797, 0.5, 0.6797, 1.0, 0.6797, 1.0, 0.6797, 0.5, 0.6797, 0.5, 0.6797, 1.0, 0.6797, 1.0, 0.6797, 0.5, 0.6797, 0.5, 0.6797, 1.0, 0.6797, 1.0, 0.6797, 0.5])
me_cylinder_003.use_remesh_fix_poles = True
me_cylinder_003.use_remesh_preserve_attributes = False
me_cylinder_003.use_mirror_vertex_groups = False
me_cylinder_003.update()
me_cylinder_002 = bpy.data.meshes.new('Cylinder.002')
me_cylinder_002.from_pydata([(0.0, 0.1, -0.1), (0.0, 0.1, 0.1), (0.01951, 0.09808, -0.1), (0.01951, 0.09808, 0.1), (0.03827, 0.09239, -0.1), (0.03827, 0.09239, 0.1), (0.05556, 0.08315, -0.1), (0.05556, 0.08315, 0.1), (0.07071, 0.07071, -0.1), (0.07071, 0.07071, 0.1), (0.08315, 0.05556, -0.1), (0.08315, 0.05556, 0.1), (0.09239, 0.03827, -0.1), (0.09239, 0.03827, 0.1), (0.09808, 0.01951, -0.1), (0.09808, 0.01951, 0.1), (0.1, 7.55e-09, -0.1), (0.1, 7.55e-09, 0.1), (0.09808, -0.01951, -0.1), (0.09808, -0.01951, 0.1), (0.09239, -0.03827, -0.1), (0.09239, -0.03827, 0.1), (0.08315, -0.05556, -0.1), (0.08315, -0.05556, 0.1), (0.07071, -0.07071, -0.1), (0.07071, -0.07071, 0.1), (0.05556, -0.08315, -0.1), (0.05556, -0.08315, 0.1), (0.03827, -0.09239, -0.1), (0.03827, -0.09239, 0.1), (0.01951, -0.09808, -0.1), (0.01951, -0.09808, 0.1), (-3.258e-08, -0.1, -0.1), (-3.258e-08, -0.1, 0.1), (-0.01951, -0.09808, -0.1), (-0.01951, -0.09808, 0.1), (-0.03827, -0.09239, -0.1), (-0.03827, -0.09239, 0.1), (-0.05556, -0.08315, -0.1), (-0.05556, -0.08315, 0.1), (-0.07071, -0.07071, -0.1), (-0.07071, -0.07071, 0.1), (-0.08315, -0.05556, -0.1), (-0.08315, -0.05556, 0.1), (-0.09239, -0.03827, -0.1), (-0.09239, -0.03827, 0.1), (-0.09808, -0.01951, -0.1), (-0.09808, -0.01951, 0.1), (-0.1, 9.656e-08, -0.1), (-0.1, 9.656e-08, 0.1), (-0.09808, 0.01951, -0.1), (-0.09808, 0.01951, 0.1), (-0.09239, 0.03827, -0.1), (-0.09239, 0.03827, 0.1), (-0.08315, 0.05556, -0.1), (-0.08315, 0.05556, 0.1), (-0.07071, 0.07071, -0.1), (-0.07071, 0.07071, 0.1), (-0.05556, 0.08315, -0.1), (-0.05556, 0.08315, 0.1), (-0.03827, 0.09239, -0.1), (-0.03827, 0.09239, 0.1), (-0.01951, 0.09808, -0.1), (-0.01951, 0.09808, 0.1)], [], [(0, 1, 3, 2), (2, 3, 5, 4), (4, 5, 7, 6), (6, 7, 9, 8), (8, 9, 11, 10), (10, 11, 13, 12), (12, 13, 15, 14), (14, 15, 17, 16), (16, 17, 19, 18), (18, 19, 21, 20), (20, 21, 23, 22), (22, 23, 25, 24), (24, 25, 27, 26), (26, 27, 29, 28), (28, 29, 31, 30), (30, 31, 33, 32), (32, 33, 35, 34), (34, 35, 37, 36), (36, 37, 39, 38), (38, 39, 41, 40), (40, 41, 43, 42), (42, 43, 45, 44), (44, 45, 47, 46), (46, 47, 49, 48), (48, 49, 51, 50), (50, 51, 53, 52), (52, 53, 55, 54), (54, 55, 57, 56), (56, 57, 59, 58), (58, 59, 61, 60), (3, 1, 63, 61, 59, 57, 55, 53, 51, 49, 47, 45, 43, 41, 39, 37, 35, 33, 31, 29, 27, 25, 23, 21, 19, 17, 15, 13, 11, 9, 7, 5), (60, 61, 63, 62), (62, 63, 1, 0), (0, 2, 4, 6, 8, 10, 12, 14, 16, 18, 20, 22, 24, 26, 28, 30, 32, 34, 36, 38, 40, 42, 44, 46, 48, 50, 52, 54, 56, 58, 60, 62)])
_uv = me_cylinder_002.uv_layers.new(name='UVMap')
_uv.uv.foreach_set('vector', [1.0, 0.5, 1.0, 1.0, 0.9688, 1.0, 0.9688, 0.5, 0.9688, 0.5, 0.9688, 1.0, 0.9375, 1.0, 0.9375, 0.5, 0.9375, 0.5, 0.9375, 1.0, 0.9062, 1.0, 0.9062, 0.5, 0.9062, 0.5, 0.9062, 1.0, 0.875, 1.0, 0.875, 0.5, 0.875, 0.5, 0.875, 1.0, 0.8438, 1.0, 0.8438, 0.5, 0.8438, 0.5, 0.8438, 1.0, 0.8125, 1.0, 0.8125, 0.5, 0.8125, 0.5, 0.8125, 1.0, 0.7812, 1.0, 0.7812, 0.5, 0.7812, 0.5, 0.7812, 1.0, 0.75, 1.0, 0.75, 0.5, 0.75, 0.5, 0.75, 1.0, 0.7188, 1.0, 0.7188, 0.5, 0.7188, 0.5, 0.7188, 1.0, 0.6875, 1.0, 0.6875, 0.5, 0.6875, 0.5, 0.6875, 1.0, 0.6562, 1.0, 0.6562, 0.5, 0.6562, 0.5, 0.6562, 1.0, 0.625, 1.0, 0.625, 0.5, 0.625, 0.5, 0.625, 1.0, 0.5938, 1.0, 0.5938, 0.5, 0.5938, 0.5, 0.5938, 1.0, 0.5625, 1.0, 0.5625, 0.5, 0.5625, 0.5, 0.5625, 1.0, 0.5312, 1.0, 0.5312, 0.5, 0.5312, 0.5, 0.5312, 1.0, 0.5, 1.0, 0.5, 0.5, 0.5, 0.5, 0.5, 1.0, 0.4688, 1.0, 0.4688, 0.5, 0.4688, 0.5, 0.4688, 1.0, 0.4375, 1.0, 0.4375, 0.5, 0.4375, 0.5, 0.4375, 1.0, 0.4062, 1.0, 0.4062, 0.5, 0.4062, 0.5, 0.4062, 1.0, 0.375, 1.0, 0.375, 0.5, 0.375, 0.5, 0.375, 1.0, 0.3438, 1.0, 0.3438, 0.5, 0.3438, 0.5, 0.3438, 1.0, 0.3125, 1.0, 0.3125, 0.5, 0.3125, 0.5, 0.3125, 1.0, 0.2812, 1.0, 0.2812, 0.5, 0.2812, 0.5, 0.2812, 1.0, 0.25, 1.0, 0.25, 0.5, 0.25, 0.5, 0.25, 1.0, 0.2188, 1.0, 0.2188, 0.5, 0.2188, 0.5, 0.2188, 1.0, 0.1875, 1.0, 0.1875, 0.5, 0.1875, 0.5, 0.1875, 1.0, 0.1562, 1.0, 0.1562, 0.5, 0.1562, 0.5, 0.1562, 1.0, 0.125, 1.0, 0.125, 0.5, 0.125, 0.5, 0.125, 1.0, 0.09375, 1.0, 0.09375, 0.5, 0.09375, 0.5, 0.09375, 1.0, 0.0625, 1.0, 0.0625, 0.5, 0.2968, 0.4854, 0.25, 0.49, 0.2032, 0.4854, 0.1582, 0.4717, 0.1167, 0.4496, 0.08029, 0.4197, 0.05045, 0.3833, 0.02827, 0.3418, 0.01461, 0.2968, 0.01, 0.25, 0.01461, 0.2032, 0.02827, 0.1582, 0.05045, 0.1167, 0.08029, 0.08029, 0.1167, 0.05045, 0.1582, 0.02827, 0.2032, 0.01461, 0.25, 0.01, 0.2968, 0.01461, 0.3418, 0.02827, 0.3833, 0.05045, 0.4197, 0.08029, 0.4496, 0.1167, 0.4717, 0.1582, 0.4854, 0.2032, 0.49, 0.25, 0.4854, 0.2968, 0.4717, 0.3418, 0.4496, 0.3833, 0.4197, 0.4197, 0.3833, 0.4496, 0.3418, 0.4717, 0.0625, 0.5, 0.0625, 1.0, 0.03125, 1.0, 0.03125, 0.5, 0.03125, 0.5, 0.03125, 1.0, 0.0, 1.0, 0.0, 0.5, 0.75, 0.49, 0.7968, 0.4854, 0.8418, 0.4717, 0.8833, 0.4496, 0.9197, 0.4197, 0.9496, 0.3833, 0.9717, 0.3418, 0.9854, 0.2968, 0.99, 0.25, 0.9854, 0.2032, 0.9717, 0.1582, 0.9496, 0.1167, 0.9197, 0.08029, 0.8833, 0.05045, 0.8418, 0.02827, 0.7968, 0.01461, 0.75, 0.01, 0.7032, 0.01461, 0.6582, 0.02827, 0.6167, 0.05045, 0.5803, 0.08029, 0.5504, 0.1167, 0.5283, 0.1582, 0.5146, 0.2032, 0.51, 0.25, 0.5146, 0.2968, 0.5283, 0.3418, 0.5504, 0.3833, 0.5803, 0.4197, 0.6167, 0.4496, 0.6582, 0.4717, 0.7032, 0.4854])
me_cylinder_002.use_remesh_fix_poles = True
me_cylinder_002.use_remesh_preserve_attributes = False
me_cylinder_002.use_mirror_vertex_groups = False
me_cylinder_002.update()
me_cube_009 = bpy.data.meshes.new('Cube.009')
me_cube_009.from_pydata([(-10.34, -11.2, -0.8902), (-10.34, -11.2, 0.8902), (-10.34, 9.474, -0.8902), (-10.34, 9.474, 0.8902), (10.34, -11.2, -0.8902), (10.34, -11.2, 0.8902), (10.34, 9.474, -0.8902), (10.34, 9.474, 0.8902)], [], [(0, 1, 3, 2), (2, 3, 7, 6), (6, 7, 5, 4), (4, 5, 1, 0), (2, 6, 4, 0), (7, 3, 1, 5)])
_uv = me_cube_009.uv_layers.new(name='UVMap')
_uv.uv.foreach_set('vector', [0.375, 0.0, 0.625, 0.0, 0.625, 0.25, 0.375, 0.25, 0.375, 0.25, 0.625, 0.25, 0.625, 0.5, 0.375, 0.5, 0.375, 0.5, 0.625, 0.5, 0.625, 0.75, 0.375, 0.75, 0.375, 0.75, 0.625, 0.75, 0.625, 1.0, 0.375, 1.0, 0.125, 0.5, 0.375, 0.5, 0.375, 0.75, 0.125, 0.75, 0.625, 0.5, 0.875, 0.5, 0.875, 0.75, 0.625, 0.75])
me_cube_009.use_remesh_fix_poles = True
me_cube_009.use_remesh_preserve_attributes = False
me_cube_009.use_mirror_vertex_groups = False
me_cube_009.update()
me_cube_006 = bpy.data.meshes.new('Cube.006')
me_cube_006.from_pydata([(-0.5152, -0.5152, -0.5152), (-0.5152, -0.5152, 0.5152), (-0.5569, 1.483, -0.5152), (-0.5569, 1.483, 0.5152), (0.5152, -0.5152, -0.5152), (0.5152, -0.5152, 0.5152), (0.4734, 1.483, -0.5152), (0.4734, 1.483, 0.5152)], [], [(0, 1, 3, 2), (2, 3, 7, 6), (6, 7, 5, 4), (4, 5, 1, 0), (2, 6, 4, 0), (7, 3, 1, 5)])
_uv = me_cube_006.uv_layers.new(name='UVMap')
_uv.uv.foreach_set('vector', [0.375, 0.0, 0.625, 0.0, 0.625, 0.25, 0.375, 0.25, 0.375, 0.25, 0.625, 0.25, 0.625, 0.5, 0.375, 0.5, 0.375, 0.5, 0.625, 0.5, 0.625, 0.75, 0.375, 0.75, 0.375, 0.75, 0.625, 0.75, 0.625, 1.0, 0.375, 1.0, 0.125, 0.5, 0.375, 0.5, 0.375, 0.75, 0.125, 0.75, 0.625, 0.5, 0.875, 0.5, 0.875, 0.75, 0.625, 0.75])
me_cube_006.use_remesh_fix_poles = True
me_cube_006.use_remesh_preserve_attributes = False
me_cube_006.use_mirror_vertex_groups = False
me_cube_006.update()
me_beziercurve_003 = bpy.data.meshes.new('BezierCurve.003')
me_beziercurve_003.from_pydata([(-0.5704, -0.1112, -0.5898), (-0.5704, -0.1112, 0.2156), (-0.5239, -0.02122, 0.2156), (-0.5239, -0.02122, -0.5898), (-0.3853, 0.06104, -0.5898), (-0.3853, 0.06104, 0.2156), (-0.2514, 0.09487, -0.5898), (-0.2514, 0.09487, 0.2156), (-0.1161, 0.09436, 0.2156), (-0.1161, 0.09436, -0.5898), (0.005534, 0.05958, 0.2156), (0.005534, 0.05958, -0.5898), (0.1017, 0.0, 0.2156), (0.1017, 0.0, -0.5898), (0.1581, -0.07435, -0.5898), (0.1581, -0.07435, 0.2156), (0.1773, -0.1536, -0.5898), (0.1773, -0.1536, 0.2156), (0.2402, -0.2281, -0.5898), (0.2402, -0.2281, 0.2156), (0.3415, -0.2879, -0.5898), (0.3415, -0.2879, 0.2156), (0.4561, -0.3225, 0.2156), (0.4561, -0.3225, -0.5898), (0.5689, -0.322, 0.2156), (0.5689, -0.322, -0.5898), (0.6703, -0.2857, -0.5898), (0.6703, -0.2857, 0.2156), (0.751, -0.2252, -0.5898), (0.751, -0.2252, 0.2156), (0.7974, -0.1532, 0.2156), (0.7974, -0.1532, -0.5898), (0.8043, -0.1167, -0.5898), (0.8043, -0.1167, 0.2156)], [], [(15, 14, 13, 12), (7, 8, 9, 6), (8, 10, 11, 9), (10, 12, 13, 11), (2, 5, 4, 3), (17, 16, 14, 15), (17, 19, 18, 16), (21, 20, 18, 19), (21, 22, 23, 20), (22, 24, 25, 23), (24, 27, 26, 25), (27, 29, 28, 26), (29, 30, 31, 28), (30, 33, 32, 31), (1, 2, 3, 0), (5, 7, 6, 4)])
me_beziercurve_003.use_remesh_fix_poles = True
me_beziercurve_003.use_remesh_preserve_attributes = False
me_beziercurve_003.use_mirror_vertex_groups = False
me_beziercurve_003.update()
me_plane_004 = bpy.data.meshes.new('Plane.004')
me_plane_004.from_pydata([], [], [])
_uv = me_plane_004.uv_layers.new(name='UVMap')
_uv.uv.foreach_set('vector', [])
me_plane_004.use_remesh_fix_poles = True
me_plane_004.use_remesh_preserve_attributes = False
me_plane_004.use_mirror_vertex_groups = False
me_plane_004.update()

# ---- curves / text
cu_beziercurve = bpy.data.curves.new('BezierCurve', 'CURVE')
cu_beziercurve.dimensions = '3D'
_sp = cu_beziercurve.splines.new('BEZIER'); _sp.bezier_points.add(14)
_sp.bezier_points.foreach_set('co', [-3.067, -0.06831, -0.6502, -3.067, -0.2979, -0.6502, -4.195, -3.029, -0.6502, -6.012, -4.112, -0.6502, -6.472, -5.236, -0.6502, -6.411, -6.781, -0.6502, -3.821, -8.12, -0.6502, 0.121, -8.241, -0.6502, 3.482, -8.081, -0.6502, 5.72, -7.446, -0.6502, 6.406, -5.373, -0.6502, 5.04, -3.357, -0.6502, 3.633, -2.458, -0.6502, 2.97, -1.127, -0.6502, 3.026, -0.344, -0.6502])
_sp.bezier_points.foreach_set('handle_left', [-3.114, 0.4396, -0.6502, -3.081, -0.149, -0.6502, -3.735, -2.738, -0.6502, -5.095, -3.589, -0.6502, -6.059, -4.324, -0.6502, -6.811, -6.215, -0.6502, -4.98, -7.866, -0.6502, -0.8835, -8.201, -0.6502, 2.453, -8.366, -0.6502, 5.061, -8.02, -0.6502, 6.507, -6.444, -0.6502, 5.963, -3.939, -0.6502, 4.139, -2.702, -0.6502, 3.115, -1.692, -0.6502, 2.995, -0.6159, -0.6502])
_sp.bezier_points.foreach_set('handle_right', [-3.053, -0.212, -0.6502, -2.957, -1.406, -0.6502, -4.867, -3.456, -0.6502, -6.269, -4.144, -0.6502, -6.59, -5.495, -0.6502, -6.255, -7.059, -0.6502, -2.72, -8.359, -0.6502, 1.212, -8.537, -0.6502, 4.947, -7.676, -0.6502, 6.561, -7.052, -0.6502, 6.339, -4.658, -0.6502, 4.165, -2.912, -0.6502, 3.198, -2.249, -0.6502, 2.904, -0.8711, -0.6502, 3.053, -0.1056, -0.6502])
for _p, _l, _r in zip(_sp.bezier_points, ['ALIGNED', 'ALIGNED', 'ALIGNED', 'FREE', 'ALIGNED', 'FREE', 'FREE', 'FREE', 'ALIGNED', 'FREE', 'ALIGNED', 'FREE', 'ALIGNED', 'ALIGNED', 'ALIGNED'], ['ALIGNED', 'ALIGNED', 'ALIGNED', 'FREE', 'ALIGNED', 'FREE', 'FREE', 'FREE', 'ALIGNED', 'FREE', 'ALIGNED', 'FREE', 'ALIGNED', 'ALIGNED', 'ALIGNED']): _p.handle_left_type = _l; _p.handle_right_type = _r
_sp.order_u = 0
_sp.order_v = 0
_sp = cu_beziercurve.splines.new('BEZIER'); _sp.bezier_points.add(0)
_sp.bezier_points.foreach_set('co', [3.633, -2.458, -0.6502])
_sp.bezier_points.foreach_set('handle_left', [4.073, -2.826, -0.6502])
_sp.bezier_points.foreach_set('handle_right', [3.257, -2.136, -0.6502])
for _p, _l, _r in zip(_sp.bezier_points, ['ALIGNED'], ['ALIGNED']): _p.handle_left_type = _l; _p.handle_right_type = _r
_sp.order_u = 0
_sp.order_v = 0
cu_beziercurve.use_path = True
cu_beziercurve.use_path_clamp = True
cu_beziercurve.fill_mode = 'FULL'
cu_beziercurve_001 = bpy.data.curves.new('BezierCurve.001', 'CURVE')
cu_beziercurve_001.dimensions = '3D'
_sp = cu_beziercurve_001.splines.new('BEZIER'); _sp.bezier_points.add(14)
_sp.bezier_points.foreach_set('co', [-3.067, -0.06831, -0.6502, -3.067, -0.2979, -0.6502, -4.195, -3.029, -0.6502, -6.012, -4.112, -0.6502, -6.472, -5.236, -0.6502, -6.411, -6.781, -0.6502, -3.821, -8.12, -0.6502, 0.121, -8.241, -0.6502, 3.482, -8.081, -0.6502, 5.72, -7.446, -0.6502, 6.406, -5.373, -0.6502, 5.04, -3.357, -0.6502, 3.633, -2.458, -0.6502, 2.97, -1.127, -0.6502, 3.026, -0.344, -0.6502])
_sp.bezier_points.foreach_set('handle_left', [-3.114, 0.4396, -0.6502, -3.081, -0.149, -0.6502, -3.735, -2.738, -0.6502, -5.095, -3.589, -0.6502, -6.059, -4.324, -0.6502, -6.811, -6.215, -0.6502, -4.98, -7.866, -0.6502, -0.8835, -8.201, -0.6502, 2.453, -8.366, -0.6502, 5.061, -8.02, -0.6502, 6.507, -6.444, -0.6502, 5.963, -3.939, -0.6502, 4.139, -2.702, -0.6502, 3.115, -1.692, -0.6502, 2.995, -0.6159, -0.6502])
_sp.bezier_points.foreach_set('handle_right', [-3.053, -0.212, -0.6502, -2.957, -1.406, -0.6502, -4.867, -3.456, -0.6502, -6.269, -4.144, -0.6502, -6.59, -5.495, -0.6502, -6.255, -7.059, -0.6502, -2.72, -8.359, -0.6502, 1.212, -8.537, -0.6502, 4.947, -7.676, -0.6502, 6.561, -7.052, -0.6502, 6.339, -4.658, -0.6502, 4.165, -2.912, -0.6502, 3.198, -2.249, -0.6502, 2.904, -0.8711, -0.6502, 3.053, -0.1056, -0.6502])
for _p, _l, _r in zip(_sp.bezier_points, ['ALIGNED', 'ALIGNED', 'ALIGNED', 'FREE', 'ALIGNED', 'FREE', 'FREE', 'FREE', 'ALIGNED', 'FREE', 'ALIGNED', 'FREE', 'ALIGNED', 'ALIGNED', 'ALIGNED'], ['ALIGNED', 'ALIGNED', 'ALIGNED', 'FREE', 'ALIGNED', 'FREE', 'FREE', 'FREE', 'ALIGNED', 'FREE', 'ALIGNED', 'FREE', 'ALIGNED', 'ALIGNED', 'ALIGNED']): _p.handle_left_type = _l; _p.handle_right_type = _r
_sp.order_u = 0
_sp.order_v = 0
_sp = cu_beziercurve_001.splines.new('BEZIER'); _sp.bezier_points.add(0)
_sp.bezier_points.foreach_set('co', [3.633, -2.458, -0.6502])
_sp.bezier_points.foreach_set('handle_left', [4.073, -2.826, -0.6502])
_sp.bezier_points.foreach_set('handle_right', [3.257, -2.136, -0.6502])
for _p, _l, _r in zip(_sp.bezier_points, ['ALIGNED'], ['ALIGNED']): _p.handle_left_type = _l; _p.handle_right_type = _r
_sp.order_u = 0
_sp.order_v = 0
cu_beziercurve_001.use_path = True
cu_beziercurve_001.use_path_clamp = True
cu_beziercurve_001.fill_mode = 'FULL'
cu_beziercircle_001 = bpy.data.curves.new('BezierCircle.001', 'CURVE')
cu_beziercircle_001.dimensions = '3D'
cu_beziercircle_001.use_path = True
cu_beziercircle_001.use_path_clamp = True
cu_beziercircle_001.fill_mode = 'FULL'
cu_beziercurve_005 = bpy.data.curves.new('BezierCurve.005', 'CURVE')
cu_beziercurve_005.dimensions = '3D'
_sp = cu_beziercurve_005.splines.new('BEZIER'); _sp.bezier_points.add(3)
_sp.bezier_points.foreach_set('co', [-5.085, -2.113, 0.0, -3.212, 5.816, 0.0, 2.957, 5.969, 0.0, 4.857, -1.987, 0.0])
_sp.bezier_points.foreach_set('handle_left', [-4.595, -3.053, 0.0, -5.769, 4.38, 0.0, 0.8297, 7.124, 0.0, 6.955, 1.191, 0.0])
_sp.bezier_points.foreach_set('handle_right', [-6.607, 0.8078, 0.0, -1.063, 7.023, 0.0, 5.145, 4.781, 0.0, 4.06, -3.195, 0.0])
for _p, _l, _r in zip(_sp.bezier_points, ['ALIGNED', 'ALIGNED', 'ALIGNED', 'ALIGNED'], ['ALIGNED', 'ALIGNED', 'ALIGNED', 'ALIGNED']): _p.handle_left_type = _l; _p.handle_right_type = _r
_sp.order_u = 0
_sp.order_v = 0
cu_beziercurve_005.use_path = True
cu_beziercurve_005.use_path_clamp = True
cu_beziercurve_005.extrude = 0.2
cu_beziercurve_005.fill_mode = 'FULL'
cu_beziercurve_005.bevel_factor_mapping_start = 'SPLINE'
cu_beziercurve_005.bevel_factor_mapping_end = 'SEGMENTS'
cu_beziercurve_005.bevel_factor_end = 0.6269
cu_beziercurve_002 = bpy.data.curves.new('BezierCurve.002', 'CURVE')
cu_beziercurve_002.dimensions = '3D'
_sp = cu_beziercurve_002.splines.new('BEZIER'); _sp.bezier_points.add(14)
_sp.bezier_points.foreach_set('co', [-3.067, -0.06831, -0.6502, -3.067, -0.2979, -0.6502, -4.195, -3.029, -0.6502, -5.931, -3.465, -0.6502, -6.986, -4.6, -0.6502, -7.226, -6.123, -0.6502, -3.902, -7.943, -0.6502, 0.121, -8.241, -0.6502, 3.482, -8.081, -0.6502, 6.013, -7.168, -0.6502, 7.099, -4.843, -0.6502, 5.04, -3.357, -0.6502, 3.633, -2.458, -0.6502, 2.97, -1.127, -0.6502, 2.951, -0.3168, -0.6502])
_sp.bezier_points.foreach_set('handle_left', [-3.114, 0.4396, -0.6502, -3.081, -0.149, -0.6502, -3.735, -2.738, -0.6502, -4.922, -3.157, -0.6502, -6.573, -3.688, -0.6502, -7.626, -5.557, -0.6502, -5.062, -7.689, -0.6502, -0.8835, -8.201, -0.6502, 2.453, -8.366, -0.6502, 5.355, -7.743, -0.6502, 7.134, -6.403, -0.6502, 5.963, -3.939, -0.6502, 4.072, -2.809, -0.6502, 3.115, -1.692, -0.6502, 2.893, -0.584, -0.6502])
_sp.bezier_points.foreach_set('handle_right', [-3.053, -0.212, -0.6502, -2.957, -1.406, -0.6502, -4.867, -3.456, -0.6502, -6.189, -3.44, -0.6502, -7.103, -4.858, -0.6502, -7.07, -6.401, -0.6502, -2.802, -8.182, -0.6502, 1.212, -8.537, -0.6502, 4.947, -7.676, -0.6502, 6.855, -6.775, -0.6502, 7.083, -4.125, -0.6502, 4.165, -2.912, -0.6502, 3.255, -2.157, -0.6502, 2.904, -0.8711, -0.6502, 3.003, -0.0824, -0.6502])
for _p, _l, _r in zip(_sp.bezier_points, ['ALIGNED', 'ALIGNED', 'ALIGNED', 'FREE', 'ALIGNED', 'FREE', 'FREE', 'FREE', 'ALIGNED', 'FREE', 'ALIGNED', 'FREE', 'ALIGNED', 'ALIGNED', 'ALIGNED'], ['ALIGNED', 'ALIGNED', 'ALIGNED', 'FREE', 'ALIGNED', 'FREE', 'FREE', 'FREE', 'ALIGNED', 'FREE', 'ALIGNED', 'FREE', 'ALIGNED', 'ALIGNED', 'ALIGNED']): _p.handle_left_type = _l; _p.handle_right_type = _r
_sp.order_u = 0
_sp.order_v = 0
_sp = cu_beziercurve_002.splines.new('BEZIER'); _sp.bezier_points.add(0)
_sp.bezier_points.foreach_set('co', [3.633, -2.458, -0.6502])
_sp.bezier_points.foreach_set('handle_left', [4.073, -2.826, -0.6502])
_sp.bezier_points.foreach_set('handle_right', [3.257, -2.136, -0.6502])
for _p, _l, _r in zip(_sp.bezier_points, ['ALIGNED'], ['ALIGNED']): _p.handle_left_type = _l; _p.handle_right_type = _r
_sp.order_u = 0
_sp.order_v = 0
cu_beziercurve_002.use_path = True
cu_beziercurve_002.use_path_clamp = True
cu_beziercurve_002.fill_mode = 'FULL'

# ---- objects
ob_path_small = bpy.data.objects.new('Path_Small', cu_beziercurve)
ob_bottom = bpy.data.objects.new('Bottom', me_cube_008)
ob_keep = bpy.data.objects.new('KEEP', me_cube_015)
ob_cube_002 = bpy.data.objects.new('Cube.002', me_cube_002)
ob_strap_path = bpy.data.objects.new('Strap_path', me_beziercurve_001)
ob_beziercurve_001 = bpy.data.objects.new('BezierCurve.001', cu_beziercurve_001)
ob_sun = bpy.data.objects.new('Sun', light_mainsun)
ob_camera_side = bpy.data.objects.new('Camera_Side', cam_camera_001)
ob_camera_lookat = bpy.data.objects.new('Camera_Lookat', None)
ob_sun_001 = bpy.data.objects.new('Sun.001', light_mainsun_001)
ob_beziercircle_001 = bpy.data.objects.new('BezierCircle.001', cu_beziercircle_001)
ob_internal = bpy.data.objects.new('Internal', me_cylinder)
ob_external = bpy.data.objects.new('External', me_cylinder_001)
ob_renfort = bpy.data.objects.new('Renfort', me_cube)
ob_cube = bpy.data.objects.new('Cube', me_cube_012)
ob_cube_001 = bpy.data.objects.new('Cube.001', me_cube_013)
ob_beziercurve_002 = bpy.data.objects.new('BezierCurve.002', cu_beziercurve_005)
ob_cube_006 = bpy.data.objects.new('Cube.006', me_cube_014)
ob_bloque = bpy.data.objects.new('Bloque', me_cube_001)
ob_cube_004 = bpy.data.objects.new('Cube.004', me_cube_007)
ob_cube_005 = bpy.data.objects.new('Cube.005', me_cube_005)
ob_exterior = bpy.data.objects.new('Exterior', me_cylinder_003)
ob_cylinder = bpy.data.objects.new('Cylinder', me_cylinder_002)
ob_beziercurve = bpy.data.objects.new('BezierCurve', cu_beziercurve_002)
ob_bottom_001 = bpy.data.objects.new('Bottom.001', me_cube_009)
ob_cube_007 = bpy.data.objects.new('Cube.007', me_cube_006)
ob_strap_path_002 = bpy.data.objects.new('Strap_path.002', me_beziercurve_003)
ob_plane = bpy.data.objects.new('Plane', me_plane_004)

# ---- transforms, parenting, visibility, modifiers, constraints
ob_path_small.location = (0.0, -6.0, 1.157)
ob_path_small.scale = (1.014, 1.014, 1.014)
ob_path_small.lineart.crease_threshold = 0.0
_m = ob_path_small.modifiers.new('Mirror', 'MIRROR')
ob_bottom.location = (0.05011, -2.944, -0.8505)
ob_bottom.scale = (1.084, 1.084, 1.0)
ob_bottom.hide_render = True
ob_bottom.display_type = 'WIRE'
ob_bottom.lineart.crease_threshold = 0.0
ob_keep.location = (0.05011, -2.944, 0.3806)
ob_keep.scale = (115.1, 115.1, 3.713)
ob_keep.hide_render = True
ob_keep.display_type = 'WIRE'
ob_keep.lineart.crease_threshold = 0.0
ob_cube_002.location = (7.748, -4.497, 0.2622)
ob_cube_002.scale = (1.0, 1.0, 2.212)
ob_cube_002.hide_render = True
ob_cube_002.lineart.crease_threshold = 0.0
ob_strap_path.location = (0.0, -6.0, 1.233)
ob_strap_path.scale = (0.987, 1.0, 1.0)
ob_strap_path.display_type = 'SOLID'
ob_strap_path.lineart.crease_threshold = 0.0
_m = ob_strap_path.modifiers.new('Array', 'ARRAY')
_m.count = 24
_m.constant_offset_displace = (0.0, 0.0, 0.0)
_m.use_merge_vertices = True
_m = ob_strap_path.modifiers.new('Curve', 'CURVE')
_m.object = ob_path_small
_m = ob_strap_path.modifiers.new('Solidify', 'SOLIDIFY')
_m.thickness = 0.09
_m.use_even_offset = True
_m.nonmanifold_thickness_mode = 'FIXED'
_m.nonmanifold_merge_threshold = 0.0003
_m = ob_strap_path.modifiers.new('Bot', 'BOOLEAN')
_m.object = ob_keep
_m.operation = 'INTERSECT'
_m.solver = 'FAST'
_m = ob_strap_path.modifiers.new('Extra', 'BOOLEAN')
_m.object = ob_cube_007
_m.solver = 'FAST'
_m = ob_strap_path.modifiers.new('Top', 'BOOLEAN')
_m.object = ob_bottom
_m.solver = 'FAST'
_m = ob_strap_path.modifiers.new('Bevel', 'BEVEL')
_m.face_strength_mode = 'FSTR_NEW'
_m = ob_strap_path.modifiers.new('Stack', 'ARRAY')
_m.count = 1
_m.use_constant_offset = True
_m.constant_offset_displace = (0.0, 0.0, 0.495)
_m.use_relative_offset = False
_m.relative_offset_displace = (0.0, 0.0, 1.07)
ob_beziercurve_001.location = (0.0, -6.0, 1.157)
ob_beziercurve_001.scale = (1.014, 1.014, 1.014)
ob_beziercurve_001.lineart.crease_threshold = 0.0
_m = ob_beziercurve_001.modifiers.new('Mirror', 'MIRROR')
ob_sun.location = (-0.7727, -3.376, 6.116)
ob_sun.rotation_euler = (-1.282, 0.03753, -5.396)
ob_sun.scale = (0.3074, 0.3074, 0.3074)
ob_sun.lineart.crease_threshold = 0.0
ob_camera_side.location = (-14.84, 8.846, 11.88)
ob_camera_side.rotation_euler = (1.178, 0.0, 1.571)
ob_camera_side.lock_rotations_4d = False
ob_camera_side.empty_display_type = 'ARROWS'
ob_camera_side.color = (0.0, 0.0, 0.0, 0.0)
ob_camera_side.display_type = 'WIRE'
ob_camera_side.lineart.crease_threshold = 0.0
_c = ob_camera_side.constraints.new('TRACK_TO'); _c.name = 'Track To'
_c.target = ob_camera_lookat
ob_camera_lookat.location = (-1.045, -2.34, 1.359)
ob_camera_lookat.empty_display_type = 'SPHERE'
ob_camera_lookat.lineart.crease_threshold = 0.0
ob_sun_001.location = (3.012, -0.1592, -1.11)
ob_sun_001.rotation_euler = (-0.6454, -0.07508, -1.65)
ob_sun_001.scale = (0.3074, 0.3074, 0.3074)
ob_sun_001.lineart.crease_threshold = 0.0
ob_beziercircle_001.location = (0.0, 0.0, 0.0)
ob_beziercircle_001.lineart.crease_threshold = 0.0
ob_internal.location = (0.0, 0.0, 0.0)
ob_internal.lineart.crease_threshold = 0.0
_m = ob_internal.modifiers.new('Mirror', 'MIRROR')
_m.use_clip = True
_m = ob_internal.modifiers.new('Solidify', 'SOLIDIFY')
_m.thickness = 0.12
_m.use_even_offset = True
_m.nonmanifold_thickness_mode = 'FIXED'
_m.nonmanifold_merge_threshold = 0.0003
_m = ob_internal.modifiers.new('Renfor', 'BOOLEAN')
_m.object = ob_renfort
_m.operation = 'UNION'
_m.solver = 'FAST'
_m = ob_internal.modifiers.new('Boolean', 'BOOLEAN')
_m.object = ob_cylinder
_m.operation = 'UNION'
_m.solver = 'FAST'
_m = ob_internal.modifiers.new('Bords', 'BOOLEAN')
_m.object = ob_bloque
_m.operation = 'UNION'
_m.solver = 'FAST'
_m = ob_internal.modifiers.new('Keep', 'BOOLEAN')
_m.object = ob_keep
_m.operation = 'INTERSECT'
_m.solver = 'FAST'
_m = ob_internal.modifiers.new('RemoveBas', 'BOOLEAN')
_m.object = ob_bottom
_m.solver = 'FAST'
_m = ob_internal.modifiers.new('Bevel', 'BEVEL')
_m.width = 0.04
_m.width_pct = 0.04
_m.use_clamp_overlap = False
_m = ob_internal.modifiers.new('Stack', 'ARRAY')
_m.count = 1
_m.use_constant_offset = True
_m.constant_offset_displace = (0.0, 0.0, 0.495)
_m.use_relative_offset = False
_m.relative_offset_displace = (0.0, 0.0, 1.07)
ob_external.location = (0.0, 0.9113, -0.1391)
ob_external.display_type = 'SOLID'
ob_external.lineart.crease_threshold = 0.0
_m = ob_external.modifiers.new('Mirror', 'MIRROR')
_m.use_clip = True
_m = ob_external.modifiers.new('Solidify', 'SOLIDIFY')
_m.thickness = 0.12
_m.use_even_offset = True
_m.nonmanifold_thickness_mode = 'FIXED'
_m.nonmanifold_merge_threshold = 0.0003
_m = ob_external.modifiers.new('KEEP', 'BOOLEAN')
_m.object = ob_keep
_m.operation = 'INTERSECT'
_m.solver = 'FAST'
_m = ob_external.modifiers.new('RemoveBas.001', 'BOOLEAN')
_m.object = ob_bottom
_m.solver = 'FAST'
_m = ob_external.modifiers.new('Bevel', 'BEVEL')
_m.width = 0.04
_m.width_pct = 0.04
_m.use_clamp_overlap = False
_m.face_strength_mode = 'FSTR_NEW'
_m = ob_external.modifiers.new('Devant', 'BOOLEAN')
_m.object = ob_cube
_m.operation = 'UNION'
_m.solver = 'FAST'
_m = ob_external.modifiers.new('Derriere', 'BOOLEAN')
_m.object = ob_cube_001
_m.operation = 'UNION'
_m.solver = 'FAST'
_m = ob_external.modifiers.new('Stack', 'ARRAY')
_m.count = 1
_m.use_constant_offset = True
_m.constant_offset_displace = (0.0, 0.0, 0.495)
_m.use_relative_offset = False
_m.relative_offset_displace = (0.0, 0.0, 1.07)
ob_renfort.location = (4.698, -2.173, -0.1083)
ob_renfort.rotation_euler = (0.0, -0.0, -0.4691)
ob_renfort.scale = (1.23, 6.286, 8.188)
ob_renfort.hide_render = True
ob_renfort.display_type = 'WIRE'
ob_renfort.lineart.crease_threshold = 0.0
_m = ob_renfort.modifiers.new('Mirror', 'MIRROR')
_m.mirror_object = ob_internal
_m = ob_renfort.modifiers.new('Boolean', 'BOOLEAN')
_m.object = ob_keep
_m.operation = 'INTERSECT'
_m.solver = 'FAST'
ob_cube.location = (3.488, 6.055, 0.2797)
ob_cube.rotation_euler = (0.0, -0.0, -0.189)
ob_cube.scale = (2.388, 2.388, 2.388)
ob_cube.display_type = 'WIRE'
ob_cube.lineart.crease_threshold = 0.0
_m = ob_cube.modifiers.new('Mirror', 'MIRROR')
_m.mirror_object = ob_internal
ob_cube_001.location = (5.526, -1.806, 0.2977)
ob_cube_001.rotation_euler = (0.0, 0.0, -2.445)
ob_cube_001.scale = (2.493, 2.493, 2.493)
ob_cube_001.hide_render = True
ob_cube_001.display_type = 'WIRE'
ob_cube_001.lineart.crease_threshold = 0.0
_m = ob_cube_001.modifiers.new('Mirror', 'MIRROR')
_m.mirror_object = ob_internal
ob_beziercurve_002.location = (0.05649, -0.01412, -2.03)
ob_beziercurve_002.hide_render = True
ob_beziercurve_002.lineart.crease_threshold = 0.0
ob_cube_006.location = (24.12, 0.0, 0.0)
ob_cube_006.lineart.crease_threshold = 0.0
_m = ob_cube_006.modifiers.new('Curve', 'CURVE')
_m.object = ob_beziercurve_002
ob_bloque.location = (3.701, -4.544, 0.168)
ob_bloque.rotation_euler = (0.0, -0.0, -0.4352)
ob_bloque.scale = (1.0, 1.0, 4.254)
ob_bloque.hide_render = True
ob_bloque.display_type = 'WIRE'
ob_bloque.lineart.crease_threshold = 0.0
_m = ob_bloque.modifiers.new('Mirror', 'MIRROR')
_m.mirror_object = ob_internal
ob_cube_004.location = (-0.1198, -13.61, 1.085)
ob_cube_004.scale = (1.0, -39.7, 1.0)
ob_cube_004.hide_render = True
ob_cube_004.display_type = 'WIRE'
ob_cube_004.lineart.crease_threshold = 0.0
_m = ob_cube_004.modifiers.new('Mirror', 'MIRROR')
_m.use_clip = True
ob_cube_005.location = (4.825, -6.182, 0.8854)
ob_cube_005.rotation_euler = (0.0, -0.0, 0.9063)
ob_cube_005.scale = (1.408, 1.408, 1.321)
ob_cube_005.hide_render = True
ob_cube_005.display_type = 'WIRE'
ob_cube_005.lineart.crease_threshold = 0.0
_m = ob_cube_005.modifiers.new('Array', 'ARRAY')
_m.count = 5
_m.constant_offset_displace = (0.0, 0.0, 0.0)
_m.relative_offset_displace = (-0.3, -1.1, 0.0)
_m = ob_cube_005.modifiers.new('Mirror', 'MIRROR')
_m.mirror_object = ob_internal
ob_exterior.location = (-0.002116, -11.98, -0.02977)
ob_exterior.rotation_euler = (0.0, -0.0, 3.142)
ob_exterior.scale = (1.361, 1.371, 1.106)
ob_exterior.hide_render = True
ob_exterior.lineart.crease_threshold = 0.0
_m = ob_exterior.modifiers.new('Mirror', 'MIRROR')
_m.use_clip = True
_m = ob_exterior.modifiers.new('Solidify', 'SOLIDIFY')
_m.thickness = 0.1
_m.use_even_offset = True
_m.nonmanifold_thickness_mode = 'FIXED'
_m.nonmanifold_merge_threshold = 0.0003
_m = ob_exterior.modifiers.new('Boolean', 'BOOLEAN')
_m.object = ob_cube_004
_m.solver = 'FAST'
_m = ob_exterior.modifiers.new('tROU', 'BOOLEAN')
_m.object = ob_cube_005
_m.solver = 'FAST'
_m = ob_exterior.modifiers.new('Bevel', 'BEVEL')
_m.width = 0.02
_m.width_pct = 0.02
_m.segments = 5
_m.use_clamp_overlap = False
ob_cylinder.location = (3.163, -5.502, 0.3275)
ob_cylinder.scale = (1.386, 1.386, 4.466)
ob_cylinder.hide_render = True
ob_cylinder.display_type = 'WIRE'
ob_cylinder.lineart.crease_threshold = 0.0
_m = ob_cylinder.modifiers.new('Mirror', 'MIRROR')
_m.mirror_object = ob_internal
ob_beziercurve.location = (0.0, -6.0, 1.157)
ob_beziercurve.scale = (1.014, 1.014, 1.014)
ob_beziercurve.lineart.crease_threshold = 0.0
_m = ob_beziercurve.modifiers.new('Mirror', 'MIRROR')
ob_bottom_001.location = (0.05011, -2.944, -0.8505)
ob_bottom_001.scale = (1.084, 1.084, 1.0)
ob_bottom_001.hide_render = True
ob_bottom_001.display_type = 'WIRE'
ob_bottom_001.lineart.crease_threshold = 0.0
ob_cube_007.location = (3.336, -5.026, 0.02726)
ob_cube_007.rotation_euler = (0.0, -0.0, -0.495)
ob_cube_007.hide_render = True
ob_cube_007.display_type = 'WIRE'
ob_cube_007.lineart.crease_threshold = 0.0
ob_strap_path_002.location = (0.0, -6.0, 1.233)
ob_strap_path_002.display_type = 'SOLID'
ob_strap_path_002.lineart.crease_threshold = 0.0
_m = ob_strap_path_002.modifiers.new('Array', 'ARRAY')
_m.count = 25
_m.constant_offset_displace = (0.0, 0.0, 0.0)
_m.use_merge_vertices = True
_m = ob_strap_path_002.modifiers.new('Curve', 'CURVE')
_m.object = ob_beziercurve
_m = ob_strap_path_002.modifiers.new('Solidify', 'SOLIDIFY')
_m.thickness = 0.09
_m.use_even_offset = True
_m.nonmanifold_thickness_mode = 'FIXED'
_m.nonmanifold_merge_threshold = 0.0003
_m = ob_strap_path_002.modifiers.new('Bot', 'BOOLEAN')
_m.object = ob_keep
_m.operation = 'INTERSECT'
_m.solver = 'FAST'
_m = ob_strap_path_002.modifiers.new('Extra', 'BOOLEAN')
_m.object = ob_cube_007
_m.solver = 'FAST'
_m = ob_strap_path_002.modifiers.new('Top', 'BOOLEAN')
_m.object = ob_bottom_001
_m.solver = 'FAST'
_m = ob_strap_path_002.modifiers.new('Bevel', 'BEVEL')
_m.width = 0.045
_m.width_pct = 0.045
_m.face_strength_mode = 'FSTR_NEW'
_m = ob_strap_path_002.modifiers.new('Stack', 'ARRAY')
_m.count = 1
_m.use_constant_offset = True
_m.constant_offset_displace = (0.0, 0.0, 0.495)
_m.use_relative_offset = False
_m.relative_offset_displace = (0.0, 0.0, 1.07)
ob_plane.location = (0.0, 0.0, 0.0)
ob_plane.lineart.crease_threshold = 0.0
_m = ob_plane.modifiers.new('Boolean', 'BOOLEAN')
_m.object = ob_internal
_m.operation = 'UNION'
_m.solver = 'FAST'
_m = ob_plane.modifiers.new('Boolean.001', 'BOOLEAN')
_m.object = ob_external
_m.operation = 'UNION'
_m.solver = 'FAST'
_m = ob_plane.modifiers.new('Boolean.002', 'BOOLEAN')
_m.object = ob_strap_path_002
_m.operation = 'UNION'
_m.solver = 'FAST'
_m = ob_plane.modifiers.new('Array', 'ARRAY')
_m.count = 3
_m.use_constant_offset = True
_m.constant_offset_displace = (0.0, 0.0, 0.495)
_m.use_relative_offset = False
_m.relative_offset_displace = (0.0, 0.0, 1.0)

# ---- collection membership
scene.collection.objects.link(ob_path_small)
scene.collection.objects.link(ob_bottom)
scene.collection.objects.link(ob_keep)
scene.collection.objects.link(ob_cube_002)
scene.collection.objects.link(ob_strap_path)
scene.collection.objects.link(ob_beziercurve_001)
col_environment.objects.link(ob_sun)
col_environment.objects.link(ob_camera_side)
col_environment.objects.link(ob_camera_lookat)
col_environment.objects.link(ob_sun_001)
col_main.objects.link(ob_beziercircle_001)
col_main.objects.link(ob_internal)
col_main.objects.link(ob_external)
col_main.objects.link(ob_renfort)
col_main.objects.link(ob_cube)
col_main.objects.link(ob_cube_001)
col_main.objects.link(ob_beziercurve_002)
col_main.objects.link(ob_cube_006)
col_main.objects.link(ob_bloque)
col_old.objects.link(ob_cube_004)
col_old.objects.link(ob_cube_005)
col_old.objects.link(ob_exterior)
col_old_001.objects.link(ob_cylinder)
col_old_001.objects.link(ob_beziercurve)
col_old_001.objects.link(ob_bottom_001)
col_old_001.objects.link(ob_cube_007)
col_old_001.objects.link(ob_strap_path_002)
col_old_001.objects.link(ob_plane)

# ---- scene / render settings (as saved in the file)
scene.camera = ob_camera_side
scene.frame_start = 1; scene.frame_end = 250; scene.frame_set(1)
scene.render.engine = 'BLENDER_EEVEE_NEXT'
scene.render.use_freestyle = True
scene.cycles.use_denoising = False
scene.cycles.samples = 128
scene.cycles.sampling_pattern = 'TABULATED_SOBOL'
scene.cycles.use_adaptive_sampling = False
scene.cycles.use_light_tree = False
scene.view_settings.view_transform = 'Filmic'
scene.unit_settings.scale_length = 0.01
bpy.context.view_layer.update()
